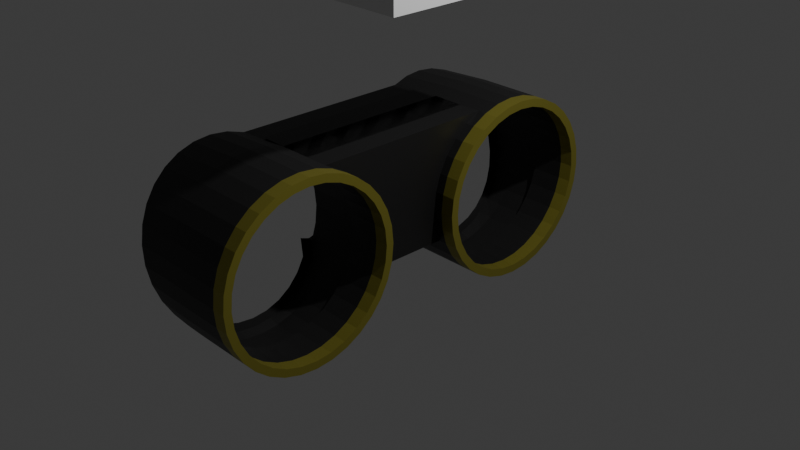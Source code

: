 # Source: NightVision-goggles.blend  (saved by Blender 4.0.36; exported with 4.5.12 LTS)
import bpy
from mathutils import Matrix  # noqa: F401  (used for matrix-valued properties, if any)

bpy.ops.wm.read_factory_settings(use_empty=True)
scene = bpy.context.scene
scene.name = 'Scene'

# ---- collections
col_collection = bpy.data.collections.new('Collection'); scene.collection.children.link(col_collection)

# ---- materials (node trees are filled in below, after node groups)
mat_material = bpy.data.materials.new('Material')
mat_material.alpha_threshold = 0.0
mat_material.use_transparent_shadow = False
mat_material.roughness = 0.5
mat_material.line_color = (0.0, 0.0, 0.0, 1.0)
mat_material_001 = bpy.data.materials.new('Material.001')
mat_material_001.use_transparent_shadow = False
mat_material_002 = bpy.data.materials.new('Material.002')
mat_material_002.use_transparent_shadow = False

# ---- material node trees
mat_material.use_nodes = True; mat_material.node_tree.nodes.clear()
_N = mat_material.node_tree.nodes; _L = mat_material.node_tree.links
n0 = _N.new('ShaderNodeOutputMaterial'); n0.name = 'Material Output'; n0.location = (300, 300)
n1 = _N.new('ShaderNodeBsdfPrincipled'); n1.name = 'Principled BSDF'; n1.location = (10, 300)
n1.inputs[3].default_value = 1.45
_L.new(n1.outputs[0], n0.inputs[0])
n0.is_active_output = True
mat_material_001.use_nodes = True; mat_material_001.node_tree.nodes.clear()
_N = mat_material_001.node_tree.nodes; _L = mat_material_001.node_tree.links
n0 = _N.new('ShaderNodeBsdfPrincipled'); n0.name = 'Principled BSDF'; n0.location = (10, 300)
n0.inputs[0].default_value = (0.01218, 0.01205, 0.01215, 1.0)
n0.inputs[3].default_value = 1.45
n1 = _N.new('ShaderNodeOutputMaterial'); n1.name = 'Material Output'; n1.location = (300, 300)
_L.new(n0.outputs[0], n1.inputs[0])
n1.is_active_output = True
mat_material_002.use_nodes = True; mat_material_002.node_tree.nodes.clear()
_N = mat_material_002.node_tree.nodes; _L = mat_material_002.node_tree.links
n0 = _N.new('ShaderNodeBsdfPrincipled'); n0.name = 'Principled BSDF'; n0.location = (10, 300)
n0.inputs[0].default_value = (0.305, 0.2764, 0.04119, 1.0)
n0.inputs[1].default_value = 0.5505
n0.inputs[3].default_value = 1.45
n1 = _N.new('ShaderNodeOutputMaterial'); n1.name = 'Material Output'; n1.location = (300, 300)
_L.new(n0.outputs[0], n1.inputs[0])
n1.is_active_output = True

# ---- world
world_world = bpy.data.worlds.new('World'); scene.world = world_world
world_world.use_nodes = True; world_world.node_tree.nodes.clear()
_N = world_world.node_tree.nodes; _L = world_world.node_tree.links
n0 = _N.new('ShaderNodeOutputWorld'); n0.name = 'World Output'; n0.location = (300, 300)
n1 = _N.new('ShaderNodeBackground'); n1.name = 'Background'; n1.location = (10, 300)
n1.inputs[0].default_value = (0.05088, 0.05088, 0.05088, 1.0)
_L.new(n1.outputs[0], n0.inputs[0])
n0.is_active_output = True
world_world.color = (0.05088, 0.05088, 0.05088)
world_world.use_sun_shadow = False
world_world.sun_shadow_jitter_overblur = 0.0

# ---- cameras
cam_camera = bpy.data.cameras.new('Camera')
cam_camera.clip_end = 100.0
cam_camera.ortho_scale = 7.314

# ---- lights
light_light = bpy.data.lights.new('Light', 'POINT')
light_light.transmission_factor = 0.0
light_light.use_soft_falloff = False
light_light.energy = 1000.0
light_light.shadow_soft_size = 0.1
light_light.shadow_maximum_resolution = 0.006
light_light.use_absolute_resolution = True

# ---- meshes
me_cube = bpy.data.meshes.new('Cube')
me_cube.from_pydata([(1.0, 1.0, 1.0), (1.0, 1.0, -1.0), (1.0, -1.0, 1.0), (1.0, -1.0, -1.0), (-1.0, 1.0, 1.0), (-1.0, 1.0, -1.0), (-1.0, -1.0, 1.0), (-1.0, -1.0, -1.0)], [], [(0, 4, 6, 2), (3, 2, 6, 7), (7, 6, 4, 5), (5, 1, 3, 7), (1, 0, 2, 3), (5, 4, 0, 1)])
_uv = me_cube.uv_layers.new(name='UVMap')
_uv.uv.foreach_set('vector', [0.625, 0.5, 0.875, 0.5, 0.875, 0.75, 0.625, 0.75, 0.375, 0.75, 0.625, 0.75, 0.625, 1.0, 0.375, 1.0, 0.375, 0.0, 0.625, 0.0, 0.625, 0.25, 0.375, 0.25, 0.125, 0.5, 0.375, 0.5, 0.375, 0.75, 0.125, 0.75, 0.375, 0.5, 0.625, 0.5, 0.625, 0.75, 0.375, 0.75, 0.375, 0.25, 0.625, 0.25, 0.625, 0.5, 0.375, 0.5])
me_cube.materials.append(mat_material)
me_cube.use_mirror_vertex_groups = False
me_cube.update()
me_circle = bpy.data.meshes.new('Circle')
me_circle.from_pydata([(0.0, 1.0, 0.0), (-0.1951, 0.9808, 0.0), (-0.3827, 0.9239, 0.0), (-0.5556, 0.8315, 0.0), (-0.7071, 0.7071, 0.0), (-0.8315, 0.5556, 0.0), (-0.9239, 0.3827, 0.0), (-0.9808, 0.1951, 0.0), (-1.0, 0.0, 0.0), (-0.9808, -0.1951, 0.0), (-0.9239, -0.3827, 0.0), (-0.8315, -0.5556, 0.0), (0.8315, -0.5556, -0.1557), (0.7071, -0.7071, -0.1557), (0.5556, -0.8315, -0.1557), (0.3827, -0.9239, -0.1557), (-0.9239, -0.3827, -0.1557), (0.1951, -0.9808, 0.0), (0.3827, -0.9239, 0.0), (0.5556, -0.8315, 0.0), (0.7071, -0.7071, 0.0), (0.8315, -0.5556, 0.0), (0.9239, -0.3827, 0.0), (0.9808, -0.1951, 0.0), (1.0, 0.0, 0.0), (0.9808, 0.1951, 0.0), (0.9239, 0.3827, 0.0), (0.8315, 0.5556, 0.0), (0.7071, 0.7071, 0.0), (0.5556, 0.8315, 0.0), (0.3827, 0.9239, 0.0), (0.1951, 0.9808, 0.0), (-0.9239, -1.406, -4.038e-08), (0.3827, -1.406, 1.673e-08), (-0.8315, -1.406, -3.634e-08), (-0.5556, 0.8315, -0.1557), (-0.3827, 0.9239, -0.1557), (-0.1951, 0.9808, -0.1557), (6.805e-09, 1.0, -0.1557), (-0.7071, 0.7071, -0.1557), (0.1951, -1.406, 8.528e-09), (0.1951, -1.406, 0.1), (-0.9239, -1.406, -4.038e-08), (-0.8315, -1.406, -3.634e-08), (0.0, 0.9124, 0.0), (-0.178, 0.8949, -7.781e-09), (-0.3492, 0.843, -1.526e-08), (-0.5069, 0.7586, -2.216e-08), (-0.6452, 0.6452, -2.82e-08), (-0.7586, 0.5069, -3.316e-08), (-0.843, 0.3492, -3.685e-08), (-0.8949, 0.178, -3.912e-08), (-0.9124, 0.0, -3.988e-08), (-0.8949, -0.178, -3.912e-08), (-0.843, -0.3492, -3.685e-08), (-0.7586, -0.5069, -3.316e-08), (-0.6452, -0.6452, -2.82e-08), (-0.5069, -0.7586, -2.216e-08), (-0.3492, -0.843, -1.526e-08), (-0.178, -0.8949, -7.781e-09), (0.0, -0.9124, 0.0), (0.178, -0.8949, 7.781e-09), (0.3492, -0.843, 1.526e-08), (0.5069, -0.7586, 2.216e-08), (0.6452, -0.6452, 2.82e-08), (0.7586, -0.5069, 3.316e-08), (0.843, -0.3492, 3.685e-08), (0.8949, -0.178, 3.912e-08), (0.9124, 0.0, 3.988e-08), (0.8949, 0.178, 3.912e-08), (0.843, 0.3492, 3.685e-08), (0.7586, 0.5069, 3.316e-08), (0.6452, 0.6452, 2.82e-08), (0.5069, 0.7586, 2.216e-08), (0.3492, 0.843, 1.526e-08), (0.178, 0.8949, 7.781e-09), (-0.1951, 0.9808, 0.1), (6.85e-08, 1.0, 0.1), (-0.3827, 0.9239, 0.1), (-0.5556, 0.8315, 0.1), (-0.7071, 0.7071, 0.1), (-0.8315, 0.5556, 0.1), (-0.9239, 0.3827, 0.1), (-0.9808, 0.1951, 0.1), (-1.0, -1.95e-08, 0.1), (-0.9808, -0.1951, 0.1), (-0.9239, -0.3827, 0.1), (-0.8315, -0.5556, 0.1), (-0.7071, -0.7071, 0.1), (-0.5556, -0.8315, 0.1), (-0.3827, -0.9239, 0.1), (-0.1951, -0.9808, 0.1), (6.85e-08, -1.0, 0.1), (0.1951, -0.9808, 0.1), (0.3827, -0.9239, 0.1), (0.5556, -0.8315, 0.1), (0.7071, -0.7071, 0.1), (0.8315, -0.5556, 0.1), (0.9239, -0.3827, 0.1), (0.9808, -0.1951, 0.1), (1.0, -1.95e-08, 0.1), (0.9808, 0.1951, 0.1), (0.9239, 0.3827, 0.1), (0.8315, 0.5556, 0.1), (0.7071, 0.7071, 0.1), (0.5556, 0.8315, 0.1), (0.3827, 0.9239, 0.1), (0.1951, 0.9808, 0.1), (-0.7071, -1.406, 0.1), (-0.8315, -1.406, 0.1), (-0.5556, -1.406, 0.1), (-0.3827, -1.406, 0.1), (-0.1951, -1.406, 0.1), (0.0, -1.406, 0.1), (0.1951, -1.406, 0.1), (0.1951, -1.406, 8.528e-09), (0.1951, -1.406, 8.528e-09), (-0.8315, -1.406, 0.1), (-0.9239, -1.406, 0.1), (-0.178, 0.8949, 0.1), (6.85e-08, 0.9124, 0.1), (-0.3492, 0.843, 0.1), (-0.5069, 0.7586, 0.1), (-0.6452, 0.6452, 0.1), (-0.7586, 0.5069, 0.1), (-0.843, 0.3492, 0.1), (-0.8949, 0.178, 0.1), (-0.9124, -1.95e-08, 0.1), (-0.8949, -0.178, 0.1), (-0.843, -0.3492, 0.1), (-0.7586, -0.5069, 0.1), (-0.6452, -0.6452, 0.1), (-0.5069, -0.7586, 0.1), (-0.3492, -0.843, 0.1), (-0.178, -0.8949, 0.1), (6.85e-08, -0.9124, 0.1), (0.178, -0.8949, 0.1), (0.3492, -0.843, 0.1), (0.5069, -0.7586, 0.1), (0.6452, -0.6452, 0.1), (0.7586, -0.5069, 0.1), (0.843, -0.3492, 0.1), (0.8949, -0.178, 0.1), (0.9124, -1.95e-08, 0.1), (0.8949, 0.178, 0.1), (0.843, 0.3492, 0.1), (0.7586, 0.5069, 0.1), (0.6452, 0.6452, 0.1), (0.5069, 0.7586, 0.1), (0.3492, 0.843, 0.1), (0.178, 0.8949, 0.1), (-0.1951, 0.9808, 0.2), (1e-07, 1.0, 0.2), (-0.3827, 0.9239, 0.2), (-0.5556, 0.8315, 0.2), (-0.7071, 0.7071, 0.2), (-0.8315, 0.5556, 0.2), (-0.9239, 0.3827, 0.2), (-0.9808, 0.1951, 0.2), (-1.0, -3.022e-08, 0.2), (-0.9808, -0.1951, 0.2), (-0.9239, -0.3827, 0.2), (-0.8315, -0.5556, 0.2), (-0.7071, -0.7071, 0.2), (-0.5556, -0.8315, 0.2), (-0.3827, -0.9239, 0.2), (-0.1951, -0.9808, 0.2), (1e-07, -1.0, 0.2), (0.1951, -0.9808, 0.2), (0.3827, -0.9239, 0.2), (0.5556, -0.8315, 0.2), (0.7071, -0.7071, 0.2), (0.8315, -0.5556, 0.2), (0.9239, -0.3827, 0.2), (0.9808, -0.1951, 0.2), (1.0, -3.022e-08, 0.2), (0.9808, 0.1951, 0.2), (0.9239, 0.3827, 0.2), (0.8315, 0.5556, 0.2), (0.7071, 0.7071, 0.2), (0.5556, 0.8315, 0.2), (0.3827, 0.9239, 0.2), (0.1951, 0.9808, 0.2), (-0.178, 0.8949, 0.2), (1e-07, 0.9124, 0.2), (-0.3492, 0.843, 0.2), (-0.5069, 0.7586, 0.2), (-0.6452, 0.6452, 0.2), (-0.7586, 0.5069, 0.2), (-0.843, 0.3492, 0.2), (-0.8949, 0.178, 0.2), (-0.9124, -3.022e-08, 0.2), (-0.8949, -0.178, 0.2), (-0.843, -0.3492, 0.2), (-0.7586, -0.5069, 0.2), (-0.6452, -0.6452, 0.2), (-0.5069, -0.7586, 0.2), (-0.3492, -0.843, 0.2), (-0.178, -0.8949, 0.2), (1e-07, -0.9124, 0.2), (0.178, -0.8949, 0.2), (0.3492, -0.843, 0.2), (0.5069, -0.7586, 0.2), (0.6452, -0.6452, 0.2), (0.7586, -0.5069, 0.2), (0.843, -0.3492, 0.2), (0.8949, -0.178, 0.2), (0.9124, -3.022e-08, 0.2), (0.8949, 0.178, 0.2), (0.843, 0.3492, 0.2), (0.7586, 0.5069, 0.2), (0.6452, 0.6452, 0.2), (0.5069, 0.7586, 0.2), (0.3492, 0.843, 0.2), (0.178, 0.8949, 0.2), (-0.1951, 0.9808, 0.35), (1.532e-07, 1.0, 0.35), (-0.3827, 0.9239, 0.35), (-0.5556, 0.8315, 0.35), (-0.7071, 0.7071, 0.35), (-0.8315, 0.5556, 0.35), (-0.9239, 0.3827, 0.35), (-0.9808, 0.1951, 0.35), (-1.0, -4.573e-08, 0.35), (-0.9808, -0.1951, 0.35), (-0.9239, -0.3827, 0.35), (-0.8315, -0.5556, 0.35), (-0.7071, -0.7071, 0.35), (-0.5556, -0.8315, 0.35), (-0.3827, -0.9239, 0.35), (-0.1951, -0.9808, 0.35), (1.532e-07, -1.0, 0.35), (0.1951, -0.9808, 0.35), (0.3827, -0.9239, 0.35), (0.5556, -0.8315, 0.35), (0.7071, -0.7071, 0.35), (0.8315, -0.5556, 0.35), (0.9239, -0.3827, 0.35), (0.9808, -0.1951, 0.35), (1.0, -4.573e-08, 0.35), (0.9808, 0.1951, 0.35), (0.9239, 0.3827, 0.35), (0.8315, 0.5556, 0.35), (0.7071, 0.7071, 0.35), (0.5556, 0.8315, 0.35), (0.3827, 0.9239, 0.35), (0.1951, 0.9808, 0.35), (-0.178, 0.8949, 0.35), (1.532e-07, 0.9124, 0.35), (-0.3492, 0.843, 0.35), (-0.5069, 0.7586, 0.35), (-0.6452, 0.6452, 0.35), (-0.7586, 0.5069, 0.35), (-0.843, 0.3492, 0.35), (-0.8949, 0.178, 0.35), (-0.9124, -4.573e-08, 0.35), (-0.8949, -0.178, 0.35), (-0.843, -0.3492, 0.35), (-0.7586, -0.5069, 0.35), (-0.6452, -0.6452, 0.35), (-0.5069, -0.7586, 0.35), (-0.3492, -0.843, 0.35), (-0.178, -0.8949, 0.35), (1.532e-07, -0.9124, 0.35), (0.178, -0.8949, 0.35), (0.3492, -0.843, 0.35), (0.5069, -0.7586, 0.35), (0.6452, -0.6452, 0.35), (0.7586, -0.5069, 0.35), (0.843, -0.3492, 0.35), (0.8949, -0.178, 0.35), (0.9124, -4.573e-08, 0.35), (0.8949, 0.178, 0.35), (0.843, 0.3492, 0.35), (0.7586, 0.5069, 0.35), (0.6452, 0.6452, 0.35), (0.5069, 0.7586, 0.35), (0.3492, 0.843, 0.35), (0.178, 0.8949, 0.35), (0.1951, -1.406, 0.1), (0.1951, -1.406, 0.1), (0.1951, -1.194, 4.264e-09), (0.3827, -1.165, 8.364e-09), (0.1951, -1.194, 0.1), (0.3827, -1.165, 0.1), (-0.9808, -0.1951, -0.1557), (0.1951, -1.194, 4.264e-09), (-1.0, 0.0, -0.1557), (-0.9808, 0.1951, -0.1557), (-0.9239, 0.3827, -0.1557), (-0.8315, 0.5556, -0.1557), (-0.8315, -0.9809, -1.817e-08), (3.425e-08, -1.203, 0.1), (0.1951, -1.194, 0.1), (-0.3827, -1.165, 0.1), (-0.1951, -1.194, 0.1), (-0.7071, -1.057, 0.1), (-0.5556, -1.119, 0.1), (-0.8315, -0.9809, 0.1), (-0.9239, -0.8945, -2.019e-08), (-0.8315, -0.9809, -1.817e-08), (-0.9239, -0.8945, 0.1), (-0.8315, -0.9809, 0.1), (0.3827, -1.406, 1.673e-08), (0.3827, -1.406, 1.673e-08), (0.1951, -1.406, 8.528e-09), (0.3827, -1.406, 1.673e-08), (0.1951, -1.406, 8.528e-09), (0.1951, -1.406, 8.528e-09), (0.3827, -1.406, 1.673e-08), (0.1951, -1.406, 0.1), (0.3827, -1.406, 0.1), (0.1951, -1.406, 0.1), (0.3827, -1.406, 1.673e-08), (0.3827, -1.406, 1.673e-08), (0.1951, -1.194, 4.264e-09), (0.3827, -1.165, 8.364e-09), (0.1951, -1.194, 0.1), (0.3827, -1.165, 0.1), (0.1951, -1.194, 4.264e-09), (0.1951, -1.194, 0.1), (0.3827, -1.406, 0.1), (0.3827, -1.406, 1.673e-08), (0.3827, -1.406, 1.673e-08), (0.3827, -1.406, 1.673e-08), (0.3827, -1.406, 0.1), (0.3827, -1.165, 8.364e-09), (0.3827, -1.165, 0.1), (0.3827, -1.406, 0.1), (0.3827, -1.165, 8.364e-09), (0.3827, -1.165, 0.1), (0.3827, -1.406, 1.673e-08), (0.3827, -1.406, 0.1), (-0.1951, 0.9808, -0.1557), (6.805e-09, 1.0, -0.1557), (-0.3827, 0.9239, -0.1557), (-0.5556, 0.8315, -0.1557), (-0.7071, 0.7071, -0.1557), (-0.8315, 0.5556, -0.1557), (-0.9239, 0.3827, -0.1557), (-0.9808, 0.1951, -0.1557), (-1.0, 0.0, -0.1557), (-0.9808, -0.1951, -0.1557), (-0.9239, -0.3827, -0.1557), (-0.8315, -0.5556, -0.1557), (-0.7071, -0.7071, -0.1557), (-0.5556, -0.8315, -0.1557), (-0.3827, -0.9239, -0.1557), (-0.1951, -0.9808, -0.1557), (6.805e-09, -1.0, -0.1557), (0.1951, -0.9808, -0.1557), (0.3827, -0.9239, -0.1557), (0.5556, -0.8315, -0.1557), (0.7071, -0.7071, -0.1557), (0.8315, -0.5556, -0.1557), (0.9239, -0.3827, -0.1557), (0.9808, -0.1951, -0.1557), (1.0, 0.0, -0.1557), (0.9808, 0.1951, -0.1557), (0.9239, 0.3827, -0.1557), (0.8315, 0.5556, -0.1557), (0.7071, 0.7071, -0.1557), (0.5556, 0.8315, -0.1557), (0.3827, 0.9239, -0.1557), (0.1951, 0.9808, -0.1557), (-0.9239, -0.3827, -0.5202), (-0.8315, -1.406, -0.1557), (0.5556, -0.8315, -0.5202), (0.7071, -0.7071, -0.5202), (-0.9239, -0.8945, -0.5202), (-0.9239, -1.406, -0.5202), (0.1951, -1.406, -0.1557), (0.9808, -0.1951, -0.5202), (0.1951, -1.194, -0.1557), (-0.1951, 0.9808, -0.5202), (2.274e-08, 1.0, -0.5202), (0.9239, -0.3827, -0.5202), (0.8315, -0.5556, -0.5202), (-0.8315, -0.9809, -0.1557), (0.3827, -1.165, -0.1557), (-0.8315, -1.406, -0.1557), (-0.9239, -1.406, -0.1557), (-0.9239, -0.8945, -0.1557), (-0.8315, -0.9809, -0.1557), (-0.178, 0.8949, -0.1557), (6.805e-09, 0.9124, -0.1557), (-0.3492, 0.843, -0.1557), (-0.5069, 0.7586, -0.1557), (-0.6452, 0.6452, -0.1557), (-0.7586, 0.5069, -0.1557), (-0.843, 0.3492, -0.1557), (-0.8949, 0.178, -0.1557), (-0.9124, 0.0, -0.1557), (-0.8949, -0.178, -0.1557), (-0.843, -0.3492, -0.1557), (-0.7586, -0.5069, -0.1557), (-0.6452, -0.6452, -0.1557), (-0.5069, -0.7586, -0.1557), (-0.3492, -0.843, -0.1557), (-0.178, -0.8949, -0.1557), (6.805e-09, -0.9124, -0.1557), (0.178, -0.8949, -0.1557), (0.3492, -0.843, -0.1557), (0.5069, -0.7586, -0.1557), (0.6452, -0.6452, -0.1557), (0.7586, -0.5069, -0.1557), (0.843, -0.3492, -0.1557), (0.8949, -0.178, -0.1557), (0.9124, 0.0, -0.1557), (0.8949, 0.178, -0.1557), (0.843, 0.3492, -0.1557), (0.7586, 0.5069, -0.1557), (0.6452, 0.6452, -0.1557), (0.5069, 0.7586, -0.1557), (0.3492, 0.843, -0.1557), (0.178, 0.8949, -0.1557), (0.1951, -1.194, -0.1557), (0.3827, -1.406, -0.1557), (0.1951, -1.406, -0.1557), (0.1951, -1.194, -0.1557), (0.3827, -1.165, -0.1557), (0.9239, -0.3827, -0.1557), (0.9808, -0.1951, -0.1557), (1.0, 0.0, -0.1557), (0.9808, 0.1951, -0.1557), (0.9239, 0.3827, -0.1557), (0.8315, 0.5556, -0.1557), (0.7071, 0.7071, -0.1557), (0.5556, 0.8315, -0.1557), (0.3827, 0.9239, -0.1557), (0.1951, 0.9808, -0.1557), (-0.9239, -1.406, -0.1557), (-0.9239, -0.8945, -0.1557), (0.3827, -1.406, -0.1557), (0.3827, -1.165, -0.1557), (0.8315, -0.5556, -0.1557), (0.7071, -0.7071, -0.1557), (0.5556, -0.8315, -0.1557), (0.3827, -0.9239, -0.1557), (-0.9239, -0.3827, -0.1557), (-0.5556, 0.8315, -0.1557), (-0.3827, 0.9239, -0.1557), (-0.1951, 0.9808, -0.1557), (6.805e-09, 1.0, -0.1557), (-0.7071, 0.7071, -0.1557), (-0.9808, -0.1951, -0.1557), (-1.0, 0.0, -0.1557), (-0.9808, 0.1951, -0.1557), (-0.9239, 0.3827, -0.1557), (-0.8315, 0.5556, -0.1557), (0.3827, -0.9239, -0.1557), (0.5556, -0.8315, -0.1557), (0.7071, -0.7071, -0.1557), (0.8315, -0.5556, -0.1557), (0.9239, -0.3827, -0.1557), (0.9808, -0.1951, -0.1557), (1.0, 0.0, -0.1557), (0.9808, 0.1951, -0.1557), (0.9239, 0.3827, -0.1557), (0.8315, 0.5556, -0.1557), (0.7071, 0.7071, -0.1557), (0.5556, 0.8315, -0.1557), (0.3827, 0.9239, -0.1557), (0.1951, 0.9808, -0.1557), (-0.9239, -1.406, -0.1557), (-0.9239, -0.8945, -0.1557), (0.3827, -1.406, -0.1557), (0.3827, -1.165, -0.1557), (0.8315, -0.5556, -0.1557), (0.7071, -0.7071, -0.1557), (0.5556, -0.8315, -0.1557), (0.3827, -0.9239, -0.1557), (-0.9239, -0.3827, -0.1557), (-0.5556, 0.8315, -0.1557), (-0.3827, 0.9239, -0.1557), (-0.1951, 0.9808, -0.1557), (6.805e-09, 1.0, -0.1557), (-0.7071, 0.7071, -0.1557), (-0.9808, -0.1951, -0.1557), (-1.0, 0.0, -0.1557), (-0.9808, 0.1951, -0.1557), (-0.9239, 0.3827, -0.1557), (-0.8315, 0.5556, -0.1557), (0.3827, -0.9239, -0.1557), (0.5556, -0.8315, -0.1557), (0.7071, -0.7071, -0.1557), (0.8315, -0.5556, -0.1557), (0.9239, -0.3827, -0.1557), (0.9808, -0.1951, -0.1557), (1.0, 0.0, -0.1557), (0.9808, 0.1951, -0.1557), (0.9239, 0.3827, -0.1557), (0.8315, 0.5556, -0.1557), (0.7071, 0.7071, -0.1557), (0.5556, 0.8315, -0.1557), (0.3827, 0.9239, -0.1557), (0.1951, 0.9808, -0.1557), (-0.9239, -1.406, -0.1557), (-0.9239, -0.8945, -0.1557), (0.3827, -1.406, -0.1557), (0.3827, -1.165, -0.1557), (0.8315, -0.5556, -0.1557), (0.7071, -0.7071, -0.1557), (0.5556, -0.8315, -0.1557), (0.3827, -0.9239, -0.1557), (-0.9239, -0.3827, -0.1557), (-0.5556, 0.8315, -0.1557), (-0.3827, 0.9239, -0.1557), (-0.1951, 0.9808, -0.1557), (6.805e-09, 1.0, -0.1557), (-0.7071, 0.7071, -0.1557), (-0.9808, -0.1951, -0.1557), (-1.0, 0.0, -0.1557), (-0.9808, 0.1951, -0.1557), (-0.9239, 0.3827, -0.1557), (-0.8315, 0.5556, -0.1557), (0.3827, -0.9239, -0.1557), (0.5556, -0.8315, -0.1557), (0.7071, -0.7071, -0.1557), (0.8315, -0.5556, -0.1557), (0.9239, -0.3827, -0.1557), (0.9808, -0.1951, -0.1557), (1.0, 0.0, -0.1557), (0.9808, 0.1951, -0.1557), (0.9239, 0.3827, -0.1557), (0.8315, 0.5556, -0.1557), (0.7071, 0.7071, -0.1557), (0.5556, 0.8315, -0.1557), (0.3827, 0.9239, -0.1557), (0.1951, 0.9808, -0.1557), (-0.9239, -1.406, -0.1557), (-0.9239, -0.8945, -0.1557), (0.3827, -1.406, -0.1557), (0.3827, -1.165, -0.1557), (0.3827, -0.9239, -0.1557), (0.3827, -1.165, -0.1557), (0.8315, -0.5556, -0.1557), (0.7071, -0.7071, -0.1557), (0.5556, -0.8315, -0.1557), (0.3827, -0.9239, -0.1557), (-0.9239, -0.3827, -0.1557), (-0.5556, 0.8315, -0.1557), (-0.3827, 0.9239, -0.1557), (-0.1951, 0.9808, -0.1557), (6.805e-09, 1.0, -0.1557), (-0.7071, 0.7071, -0.1557), (-0.9808, -0.1951, -0.1557), (-1.0, 0.0, -0.1557), (-0.9808, 0.1951, -0.1557), (-0.9239, 0.3827, -0.1557), (-0.8315, 0.5556, -0.1557), (0.9239, -0.3827, -0.1557), (0.9808, -0.1951, -0.1557), (1.0, 0.0, -0.1557), (0.9808, 0.1951, -0.1557), (0.9239, 0.3827, -0.1557), (0.8315, 0.5556, -0.1557), (0.7071, 0.7071, -0.1557), (0.5556, 0.8315, -0.1557), (0.3827, 0.9239, -0.1557), (0.1951, 0.9808, -0.1557), (-0.9239, -1.406, -0.1557), (-0.9239, -0.8945, -0.1557), (0.3827, -1.406, -0.1557), (0.3827, -1.165, -0.1557), (0.3827, -0.9239, -0.8847), (0.3827, -1.165, -0.8847), (0.803, -0.5556, -0.6778), (0.6833, -0.7071, -0.7114), (0.5373, -0.8315, -0.7523), (0.3827, -0.9239, -0.8847), (-0.8871, -0.3827, -1.152), (-0.5325, 0.8315, -1.052), (-0.3661, 0.9239, -1.006), (-0.1854, 0.9808, -0.955), (0.002415, 1.0, -0.9023), (-0.6784, 0.7071, -1.093), (-0.9419, -0.1951, -1.167), (-0.9604, 0.0, -1.172), (-0.9419, 0.1951, -1.167), (-0.8871, 0.3827, -1.152), (-0.7982, 0.5556, -1.127), (0.892, -0.3827, -0.6528), (0.9468, -0.1951, -0.6375), (0.9653, 0.0, -0.6323), (0.9468, 0.1951, -0.6375), (0.892, 0.3827, -0.6528), (0.803, 0.5556, -0.6778), (0.6833, 0.7071, -0.7114), (0.5373, 0.8315, -0.7523), (0.3709, 0.9239, -0.799), (0.1903, 0.9808, -0.8496), (-0.8871, -1.406, -1.152), (-0.8871, -0.8945, -1.152), (0.3827, -1.406, -0.8847), (0.3827, -1.165, -0.8847), (-0.8315, -0.5556, -0.5232), (-0.9239, -0.3827, -0.5232), (-0.7071, -0.7071, -0.5232), (-0.5556, -0.8315, -0.5232), (-0.3827, -0.9239, -0.5232), (-0.1951, -0.9808, -0.5232), (1.753e-08, -1.0, -0.5232), (0.1951, -0.9808, -0.5232), (0.3827, -0.9239, -0.5232), (-0.8315, -1.406, -0.5232), (0.1951, -1.406, -0.5232), (0.1951, -1.194, -0.5232), (-0.8315, -0.9809, -0.5232), (0.3827, -1.165, -0.5232), (-0.8315, -1.406, -0.5232), (-0.9239, -1.406, -0.5232), (-0.9239, -0.8945, -0.5232), (-0.8315, -0.9809, -0.5232), (0.1951, -1.194, -0.5232), (0.3827, -1.406, -0.5232), (0.1951, -1.406, -0.5232), (0.1951, -1.194, -0.5232), (0.3827, -1.165, -0.5232), (-0.3827, 0.9239, -0.5202), (1.0, 0.0, -0.5202), (-0.5556, 0.8315, -0.5202), (0.9808, 0.1951, -0.5202), (-0.7071, 0.7071, -0.5202), (0.9239, 0.3827, -0.5202), (-0.8315, 0.5556, -0.5202), (0.8315, 0.5556, -0.5202), (-0.9239, 0.3827, -0.5202), (0.7071, 0.7071, -0.5202), (-0.9808, 0.1951, -0.5202), (0.5556, 0.8315, -0.5202), (-1.0, 0.0, -0.5202), (0.3827, 0.9239, -0.5202), (-0.9808, -0.1951, -0.5202), (0.1951, 0.9808, -0.5202), (0.3827, -0.9239, -0.5202), (0.3827, -0.9239, -0.8847), (0.3827, -1.165, -0.8847), (0.5373, -0.8315, -0.7523), (0.3709, -0.9239, -0.799), (0.3827, -1.406, -0.8847), (0.3827, -1.165, -0.8847), (0.3709, -1.406, -0.799), (0.3709, -1.165, -0.799), (0.7319, -0.5011, -0.6986), (0.6237, -0.638, -0.7289), (0.4919, -0.7504, -0.7659), (-0.7952, -0.3449, -1.127), (-0.4748, 0.7522, -1.037), (-0.3244, 0.8357, -0.9948), (-0.1612, 0.8871, -0.949), (0.008564, 0.9044, -0.9014), (-0.6066, 0.6398, -1.074), (-0.8447, -0.1754, -1.141), (-0.8614, 0.0008874, -1.145), (-0.8447, 0.1772, -1.141), (-0.7952, 0.3467, -1.127), (-0.7148, 0.5029, -1.104), (0.8123, -0.3449, -0.676), (0.8618, -0.1754, -0.6621), (0.8786, 0.0008874, -0.6574), (0.8618, 0.1772, -0.6621), (0.8123, 0.3467, -0.676), (0.7319, 0.5029, -0.6986), (0.6237, 0.6398, -0.7289), (0.4919, 0.7522, -0.7659), (0.3415, 0.8357, -0.8081), (0.1783, 0.8871, -0.8538), (-0.7952, -1.406, -1.127), (-0.7952, -0.8073, -1.127), (0.3522, -0.8339, -0.8856), (0.4919, -0.7504, -0.7659), (0.3827, -1.165, -0.1557), (0.3522, -1.052, -0.8856), (0.3847, -0.93, -0.8847), (0.5405, -0.837, -0.7513), (0.7365, -0.5043, -0.6972), (0.6275, -0.6422, -0.7278), (0.4947, -0.7553, -0.765), (-0.8015, -0.3469, -1.129), (-0.4788, 0.7579, -1.038), (-0.3273, 0.842, -0.9956), (-0.1629, 0.8938, -0.9495), (0.007982, 0.9112, -0.9015), (-0.6116, 0.6447, -1.075), (-0.8513, -0.1762, -1.143), (-0.8682, 0.001281, -1.147), (-0.8513, 0.1788, -1.143), (-0.8015, 0.3495, -1.129), (-0.7205, 0.5068, -1.106), (0.8174, -0.3469, -0.6745), (0.8673, -0.1762, -0.6605), (0.8841, 0.001281, -0.6558), (0.8673, 0.1788, -0.6605), (0.8174, 0.3495, -0.6745), (0.7365, 0.5068, -0.6972), (0.6275, 0.6447, -0.7278), (0.4947, 0.7579, -0.765), (0.3433, 0.842, -0.8075), (0.1789, 0.8938, -0.8536), (-0.8015, -1.406, -1.129), (-0.8015, -0.8127, -1.129), (0.354, -0.8394, -0.8856), (0.4947, -0.7553, -0.765), (0.354, -1.406, -0.8856), (0.354, -1.059, -0.8856), (0.3827, -0.9239, -0.8847), (0.5373, -0.8315, -0.7523), (0.3827, -1.165, -0.8847), (0.3522, -0.8339, -0.8856), (0.4919, -0.7504, -0.7659), (0.3522, -1.052, -0.8856), (0.3847, -0.93, -0.8847), (0.5405, -0.837, -0.7513), (0.354, -0.8394, -0.8856), (0.4947, -0.7553, -0.765), (0.354, -1.059, -0.8856), (0.3827, -1.165, -0.1557), (0.3827, -0.9239, -0.1557), (0.3827, -1.406, -0.1557), (0.3827, -1.165, -0.1557), (0.3827, -1.165, -0.8847), (0.3827, -0.9239, -0.8847), (0.3827, -1.406, -0.8847), (0.3827, -1.165, -0.8847), (0.3827, -1.165, -0.8847), (0.3709, -1.406, -0.799), (0.3709, -1.165, -0.799), (0.3522, -1.052, -0.8856), (0.354, -1.406, -0.8856), (0.354, -1.059, -0.8856), (0.5373, -0.8315, -0.7523), (0.5405, -0.837, -0.7513), (0.4947, -0.7553, -0.765), (0.4919, -0.7504, -0.7659), (0.3522, -1.052, -0.8856), (0.354, -1.059, -0.8856), (0.3522, -0.8339, -0.8856), (0.354, -0.8394, -0.8856), (0.3847, -0.93, -0.8847), (0.3827, -0.9239, -0.8847), (0.3827, -1.165, -0.8847), (0.3827, -0.9239, -0.1557), (0.3827, -1.406, -0.1557), (0.3827, -1.165, -0.1557), (0.3827, -1.165, -0.8847), (0.3827, -0.9239, -0.8847), (0.3827, -1.406, -0.8847), (0.3827, -1.165, -0.8847), (0.3827, -1.406, -0.8847), (0.3827, -1.165, -0.8847), (0.3709, -1.406, -0.799), (0.3709, -1.165, -0.799), (0.3522, -1.406, -0.8856), (0.3522, -1.052, -0.8856), (0.354, -1.406, -0.8856), (0.354, -1.059, -0.8856), (0.5373, -0.8315, -0.7523), (0.5405, -0.837, -0.7513), (0.4947, -0.7553, -0.765), (0.4919, -0.7504, -0.7659), (0.3522, -1.052, -0.8856), (0.354, -1.059, -0.8856), (0.3522, -0.8339, -0.9009), (0.354, -0.8394, -0.8856), (0.3847, -0.93, -0.8847), (0.3827, -0.9239, -0.8847), (0.3827, -1.165, -0.8847), (-0.1951, 0.9808, 0.0), (0.0, 1.0, 0.0), (0.1951, 0.9808, 0.0), (0.1951, 0.9808, -0.1557), (6.805e-09, 1.0, -0.1557), (-0.1951, 0.9808, -0.1557), (-0.1951, 0.9808, -0.1557), (6.805e-09, 1.0, -0.1557), (0.1951, 0.9808, -0.1557), (2.274e-08, 1.0, -0.5202), (-0.1951, 0.9808, -0.5202), (0.1951, 0.9808, -0.5202), (-0.1951, 0.9808, -0.1557), (6.805e-09, 1.0, -0.1557), (2.274e-08, 1.0, -0.5202), (-0.1951, 0.9808, -0.5202), (-0.1951, 0.9808, -0.1557), (6.805e-09, 1.0, -0.1557), (2.274e-08, 1.0, -0.5202), (-0.1951, 0.9808, -0.5202), (-0.8315, -0.5556, -0.8247), (-0.9239, -0.3827, -0.8247), (-0.7071, -0.7071, -0.8247), (-0.5556, -0.8315, -0.8247), (-0.3827, -0.9239, -0.8247), (-0.1951, -0.9808, -0.8247), (3.751e-08, -1.0, -0.8247), (0.1951, -0.9808, -0.8247), (0.3827, -0.9239, -0.8247), (-0.7071, -1.406, -0.8247), (-0.8315, -1.406, -0.8247), (-0.5556, -1.406, -0.8247), (-0.3827, -1.406, -0.8247), (-0.1951, -1.406, -0.8247), (0.0, -1.406, -0.8247), (0.1951, -1.406, -0.8247), (3.751e-08, -1.203, -0.8247), (0.1951, -1.194, -0.8247), (-0.3827, -1.165, -0.8247), (-0.1951, -1.194, -0.8247), (-0.7071, -1.057, -0.8247), (-0.5556, -1.119, -0.8247), (-0.8315, -0.9809, -0.8247), (0.3827, -1.165, -0.8247), (-0.8315, -1.406, -0.8247), (-0.9239, -1.406, -0.8247), (-0.9239, -0.8945, -0.8247), (-0.8315, -0.9809, -0.8247), (0.1951, -1.194, -0.8247), (0.3827, -1.406, -0.8247), (0.1951, -1.406, -0.8247), (0.1951, -1.194, -0.8247), (0.3827, -1.165, -0.8247)], [(10, 32), (18, 33)], [(49, 48, 388, 389), (75, 74, 414, 415), (3, 4, 337, 336), (29, 30, 363, 362), (48, 47, 387, 388), (74, 73, 413, 414), (312, 308, 305, 279), (2, 3, 336, 335), (28, 29, 362, 361), (47, 46, 386, 387), (73, 72, 412, 413), (1, 2, 335, 333), (27, 28, 361, 360), (281, 17, 350, 416), (46, 45, 384, 386), (72, 71, 411, 412), (374, 375, 777, 778), (26, 27, 360, 359), (45, 44, 385, 384), (71, 70, 410, 411), (25, 26, 359, 358), (11, 300, 383, 344), (70, 69, 409, 410), (24, 25, 358, 357), (42, 299, 382, 381), (69, 68, 408, 409), (315, 316, 420, 419), (23, 24, 357, 356), (68, 67, 407, 408), (22, 23, 356, 355), (18, 282, 379, 351), (67, 66, 406, 407), (21, 22, 355, 354), (66, 65, 405, 406), (20, 21, 354, 353), (34, 291, 378, 366), (65, 64, 404, 405), (19, 20, 353, 352), (64, 63, 403, 404), (316, 309, 417, 420), (293, 292, 113, 114), (295, 294, 111, 112), (297, 296, 108, 110), (292, 295, 112, 113), (294, 297, 110, 111), (296, 298, 109, 108), (310, 114, 41, 280), (302, 301, 118, 117), (88, 89, 164, 163), (133, 132, 196, 197), (87, 88, 163, 162), (132, 131, 195, 196), (86, 87, 162, 161), (131, 130, 194, 195), (86, 85, 160, 161), (130, 129, 193, 194), (85, 84, 159, 160), (128, 129, 193, 192), (84, 83, 158, 159), (127, 128, 192, 191), (83, 82, 157, 158), (126, 127, 191, 190), (82, 81, 156, 157), (77, 107, 182, 152), (125, 126, 190, 189), (81, 80, 155, 156), (107, 106, 181, 182), (124, 125, 189, 188), (150, 120, 184, 214), (80, 79, 154, 155), (106, 105, 180, 181), (123, 124, 188, 187), (149, 150, 214, 213), (79, 78, 153, 154), (105, 104, 179, 180), (122, 123, 187, 186), (148, 149, 213, 212), (78, 76, 151, 153), (104, 103, 178, 179), (121, 122, 186, 185), (58, 57, 132, 133), (59, 58, 133, 134), (286, 17, 93, 293), (60, 59, 134, 135), (61, 60, 135, 136), (62, 61, 136, 137), (19, 18, 94, 95), (62, 63, 138, 137), (20, 19, 95, 96), (63, 64, 139, 138), (291, 34, 109, 298), (21, 20, 96, 97), (64, 65, 140, 139), (22, 21, 97, 98), (65, 66, 141, 140), (40, 307, 115, 116), (23, 22, 98, 99), (66, 67, 142, 141), (282, 18, 94, 284), (24, 23, 99, 100), (67, 68, 143, 142), (25, 24, 100, 101), (68, 69, 144, 143), (299, 42, 118, 301), (26, 25, 101, 102), (69, 70, 145, 144), (300, 11, 87, 302), (27, 26, 102, 103), (1, 0, 77, 76), (70, 71, 146, 145), (44, 45, 119, 120), (28, 27, 103, 104), (2, 1, 76, 78), (71, 72, 147, 146), (45, 46, 121, 119), (29, 28, 104, 105), (3, 2, 78, 79), (72, 73, 148, 147), (46, 47, 122, 121), (30, 29, 105, 106), (4, 3, 79, 80), (73, 74, 149, 148), (47, 48, 123, 122), (31, 30, 106, 107), (5, 4, 80, 81), (74, 75, 150, 149), (48, 49, 124, 123), (0, 31, 107, 77), (6, 5, 81, 82), (75, 44, 120, 150), (49, 50, 125, 124), (7, 6, 82, 83), (50, 51, 126, 125), (8, 7, 83, 84), (51, 52, 127, 126), (9, 8, 84, 85), (52, 53, 128, 127), (10, 9, 85, 86), (53, 54, 129, 128), (55, 54, 129, 130), (56, 55, 130, 131), (57, 56, 131, 132), (167, 168, 232, 231), (194, 193, 257, 258), (166, 167, 231, 230), (192, 193, 257, 256), (165, 166, 230, 229), (191, 192, 256, 255), (164, 165, 229, 228), (190, 191, 255, 254), (163, 164, 228, 227), (189, 190, 254, 253), (162, 163, 227, 226), (188, 189, 253, 252), (214, 184, 248, 278), (161, 162, 226, 225), (187, 188, 252, 251), (213, 214, 278, 277), (161, 160, 224, 225), (186, 187, 251, 250), (212, 213, 277, 276), (160, 159, 223, 224), (185, 186, 250, 249), (211, 212, 276, 275), (159, 158, 222, 223), (183, 185, 249, 247), (210, 211, 275, 274), (158, 157, 221, 222), (184, 183, 247, 248), (209, 210, 274, 273), (157, 156, 220, 221), (152, 182, 246, 216), (208, 209, 273, 272), (156, 155, 219, 220), (134, 133, 197, 198), (89, 90, 165, 164), (135, 134, 198, 199), (90, 91, 166, 165), (136, 135, 199, 200), (91, 92, 167, 166), (137, 136, 200, 201), (92, 93, 168, 167), (137, 138, 202, 201), (93, 94, 169, 168), (138, 139, 203, 202), (95, 94, 169, 170), (139, 140, 204, 203), (96, 95, 170, 171), (140, 141, 205, 204), (97, 96, 171, 172), (141, 142, 206, 205), (98, 97, 172, 173), (142, 143, 207, 206), (99, 98, 173, 174), (143, 144, 208, 207), (100, 99, 174, 175), (144, 145, 209, 208), (101, 100, 175, 176), (145, 146, 210, 209), (120, 119, 183, 184), (102, 101, 176, 177), (146, 147, 211, 210), (119, 121, 185, 183), (103, 102, 177, 178), (76, 77, 152, 151), (147, 148, 212, 211), (223, 222, 254, 255), (237, 236, 268, 269), (224, 223, 255, 256), (238, 237, 269, 270), (225, 224, 256, 257), (239, 238, 270, 271), (225, 226, 258, 257), (240, 239, 271, 272), (226, 227, 259, 258), (241, 240, 272, 273), (227, 228, 260, 259), (242, 241, 273, 274), (228, 229, 261, 260), (215, 216, 248, 247), (243, 242, 274, 275), (229, 230, 262, 261), (217, 215, 247, 249), (244, 243, 275, 276), (230, 231, 263, 262), (218, 217, 249, 250), (245, 244, 276, 277), (231, 232, 264, 263), (219, 218, 250, 251), (246, 245, 277, 278), (232, 233, 265, 264), (220, 219, 251, 252), (216, 246, 278, 248), (234, 233, 265, 266), (221, 220, 252, 253), (235, 234, 266, 267), (222, 221, 253, 254), (236, 235, 267, 268), (195, 194, 258, 259), (168, 169, 233, 232), (196, 195, 259, 260), (170, 169, 233, 234), (197, 196, 260, 261), (171, 170, 234, 235), (198, 197, 261, 262), (172, 171, 235, 236), (199, 198, 262, 263), (173, 172, 236, 237), (200, 199, 263, 264), (174, 173, 237, 238), (201, 200, 264, 265), (175, 174, 238, 239), (201, 202, 266, 265), (176, 175, 239, 240), (202, 203, 267, 266), (177, 176, 240, 241), (203, 204, 268, 267), (178, 177, 241, 242), (151, 152, 216, 215), (204, 205, 269, 268), (179, 178, 242, 243), (153, 151, 215, 217), (205, 206, 270, 269), (180, 179, 243, 244), (154, 153, 217, 218), (206, 207, 271, 270), (181, 180, 244, 245), (155, 154, 218, 219), (207, 208, 272, 271), (182, 181, 245, 246), (307, 310, 280, 115), (33, 304, 323, 306), (17, 281, 283, 93), (94, 93, 283, 284), (18, 19, 352, 351), (11, 291, 298, 87), (281, 282, 316, 315), (88, 87, 298, 296), (90, 89, 297, 294), (92, 91, 295, 292), (89, 88, 296, 297), (91, 90, 294, 295), (93, 92, 292, 293), (63, 62, 402, 403), (61, 62, 402, 401), (60, 61, 401, 400), (17, 286, 373, 350), (59, 60, 400, 399), (58, 59, 399, 398), (43, 300, 302, 117), (10, 299, 301, 86), (87, 86, 301, 302), (291, 11, 344, 378), (284, 283, 317, 318), (283, 281, 315, 317), (282, 284, 318, 316), (304, 303, 322, 323), (40, 286, 319, 307), (293, 114, 310, 320), (286, 293, 320, 319), (57, 58, 398, 397), (318, 317, 312, 311), (315, 308, 312, 317), (309, 316, 326, 324), (318, 311, 325, 327), (307, 319, 320, 310), (316, 318, 327, 326), (324, 326, 329, 314), (326, 327, 330, 329), (327, 325, 321, 330), (314, 321, 328, 313), (314, 329, 330, 321), (313, 328, 332, 331), (344, 345, 598, 596), (343, 344, 596, 597), (373, 371, 606, 607), (383, 380, 610, 613), (344, 383, 613, 596), (382, 343, 597, 612), (381, 382, 612, 611), (341, 392, 391, 340), (355, 406, 405, 354), (342, 393, 392, 341), (356, 407, 406, 355), (343, 394, 393, 342), (357, 408, 407, 356), (343, 394, 395, 344), (358, 409, 408, 357), (344, 395, 396, 345), (359, 410, 409, 358), (345, 396, 397, 346), (360, 411, 410, 359), (346, 397, 398, 347), (333, 384, 385, 334), (361, 412, 411, 360), (347, 398, 399, 348), (335, 386, 384, 333), (362, 413, 412, 361), (348, 399, 400, 349), (336, 387, 386, 335), (363, 414, 413, 362), (349, 400, 401, 350), (337, 388, 387, 336), (364, 415, 414, 363), (350, 401, 402, 351), (338, 389, 388, 337), (334, 385, 415, 364), (352, 403, 402, 351), (339, 390, 389, 338), (353, 404, 403, 352), (340, 391, 390, 339), (354, 405, 404, 353), (379, 416, 614, 609), (416, 350, 603, 614), (351, 379, 609, 604), (366, 378, 608, 605), (350, 351, 604, 603), (349, 350, 603, 602), (348, 349, 602, 601), (347, 348, 601, 600), (378, 344, 596, 608), (30, 31, 364, 363), (4, 5, 338, 337), (44, 75, 415, 385), (50, 49, 389, 390), (333, 334, 772, 773), (5, 6, 339, 338), (51, 50, 390, 391), (282, 281, 416, 379), (6, 7, 340, 339), (52, 51, 391, 392), (7, 8, 341, 340), (53, 52, 392, 393), (286, 40, 371, 373), (8, 9, 342, 341), (299, 10, 343, 382), (54, 53, 393, 394), (9, 10, 343, 342), (308, 315, 419, 418), (300, 43, 380, 383), (54, 55, 395, 394), (55, 56, 396, 395), (56, 57, 397, 396), (360, 361, 427, 426), (338, 339, 289, 290), (434, 433, 466, 467), (361, 362, 428, 427), (339, 340, 288, 289), (354, 355, 421, 12), (362, 363, 429, 428), (340, 341, 287, 288), (420, 417, 433, 434), (355, 356, 422, 421), (334, 333, 37, 38), (363, 364, 430, 429), (341, 342, 285, 287), (356, 357, 423, 422), (333, 335, 36, 37), (364, 334, 38, 430), (342, 343, 16, 285), (357, 358, 424, 423), (335, 336, 35, 36), (382, 343, 16, 432), (381, 382, 432, 431), (358, 359, 425, 424), (336, 337, 39, 35), (12, 13, 436, 435), (359, 360, 426, 425), (337, 338, 290, 39), (432, 16, 439, 465), (12, 421, 454, 435), (421, 422, 455, 454), (37, 36, 441, 442), (15, 351, 450, 438), (422, 423, 456, 455), (36, 35, 440, 441), (423, 424, 457, 456), (35, 39, 444, 440), (424, 425, 458, 457), (39, 290, 449, 444), (354, 12, 435, 453), (425, 426, 459, 458), (290, 289, 448, 449), (426, 427, 460, 459), (289, 288, 447, 448), (427, 428, 461, 460), (288, 287, 446, 447), (428, 429, 462, 461), (287, 285, 445, 446), (429, 430, 463, 462), (38, 37, 442, 443), (285, 16, 439, 445), (351, 352, 451, 450), (430, 38, 443, 463), (352, 353, 452, 451), (14, 15, 438, 437), (431, 432, 465, 464), (13, 14, 437, 436), (353, 354, 453, 452), (454, 455, 488, 487), (491, 492, 525, 524), (442, 441, 474, 475), (438, 450, 483, 471), (455, 456, 489, 488), (441, 440, 473, 474), (456, 457, 490, 489), (440, 444, 477, 473), (457, 458, 491, 490), (444, 449, 482, 477), (458, 459, 492, 491), (449, 448, 481, 482), (459, 460, 493, 492), (448, 447, 480, 481), (460, 461, 494, 493), (447, 446, 479, 480), (461, 462, 495, 494), (446, 445, 478, 479), (462, 463, 496, 495), (445, 439, 472, 478), (463, 443, 476, 496), (437, 438, 471, 470), (443, 442, 475, 476), (464, 465, 498, 497), (436, 437, 470, 469), (450, 451, 484, 483), (465, 439, 472, 498), (435, 436, 469, 468), (451, 452, 485, 484), (467, 466, 499, 500), (435, 454, 487, 468), (452, 453, 486, 485), (453, 435, 468, 486), (518, 519, 501, 502, 503, 504, 516, 517), (482, 481, 514, 515), (492, 493, 526, 525), (481, 480, 513, 514), (493, 494, 527, 526), (480, 479, 512, 513), (494, 495, 528, 527), (479, 478, 511, 512), (495, 496, 529, 528), (478, 472, 505, 511), (496, 476, 509, 529), (470, 471, 504, 503), (476, 475, 508, 509), (497, 498, 531, 530), (469, 470, 503, 502), (483, 484, 517, 516), (498, 472, 505, 531), (468, 469, 502, 501), (484, 485, 518, 517), (500, 499, 532, 533), (468, 487, 520, 501), (485, 486, 519, 518), (486, 468, 501, 519), (487, 488, 521, 520), (475, 474, 507, 508), (471, 483, 516, 504), (488, 489, 522, 521), (474, 473, 506, 507), (489, 490, 523, 522), (473, 477, 510, 506), (490, 491, 524, 523), (477, 482, 515, 510), (526, 527, 558, 557), (513, 512, 547, 548), (527, 528, 559, 558), (512, 511, 546, 547), (528, 529, 560, 559), (511, 505, 540, 546), (529, 509, 544, 560), (379, 351, 534, 535), (503, 504, 539, 538), (509, 508, 543, 544), (530, 531, 562, 561), (502, 503, 538, 537), (531, 505, 540, 562), (501, 502, 537, 536), (533, 532, 563, 564), (501, 520, 551, 536), (520, 521, 552, 551), (508, 507, 542, 543), (521, 522, 553, 552), (507, 506, 541, 542), (522, 523, 554, 553), (506, 510, 545, 541), (523, 524, 555, 554), (510, 515, 550, 545), (524, 525, 556, 555), (515, 514, 549, 550), (525, 526, 557, 556), (514, 513, 548, 549), (370, 369, 593, 592), (368, 367, 569, 568), (369, 365, 571, 593), (377, 368, 568, 567), (708, 713, 732, 741), (535, 534, 718, 717), (377, 376, 582, 567), (375, 374, 574, 575), (376, 372, 583, 582), (374, 619, 573, 574), (372, 620, 584, 583), (619, 621, 572, 573), (620, 622, 585, 584), (621, 623, 576, 572), (622, 624, 586, 585), (623, 625, 581, 576), (624, 626, 587, 586), (625, 627, 580, 581), (626, 628, 588, 587), (627, 629, 579, 580), (628, 630, 589, 588), (629, 631, 578, 579), (630, 632, 590, 589), (631, 633, 577, 578), (632, 634, 591, 590), (633, 365, 571, 577), (634, 375, 575, 591), (367, 635, 570, 569), (612, 597, 789, 814), (609, 614, 816, 811), (614, 603, 795, 816), (596, 613, 815, 788), (611, 612, 814, 813), (604, 609, 811, 796), (603, 604, 796, 795), (605, 608, 810, 798), (608, 596, 788, 810), (602, 603, 795, 794), (617, 618, 820, 819), (601, 602, 794, 793), (618, 615, 817, 820), (600, 601, 793, 792), (616, 617, 819, 818), (599, 600, 792, 791), (418, 419, 617, 616), (345, 346, 599, 598), (350, 373, 607, 603), (420, 417, 615, 618), (346, 347, 600, 599), (419, 420, 618, 617), (538, 539, 635, 367), (364, 31, 770, 771), (546, 540, 365, 633), (559, 560, 634, 632), (547, 546, 633, 631), (558, 559, 632, 630), (548, 547, 631, 629), (557, 558, 630, 628), (549, 548, 629, 627), (556, 557, 628, 626), (550, 549, 627, 625), (555, 556, 626, 624), (545, 550, 625, 623), (554, 555, 624, 622), (541, 545, 623, 621), (553, 554, 622, 620), (542, 541, 621, 619), (552, 553, 620, 372), (543, 542, 619, 374), (551, 552, 372, 376), (1, 333, 773, 768), (536, 551, 376, 377), (536, 537, 368, 377), (562, 540, 365, 369), (537, 538, 367, 368), (561, 562, 369, 370), (595, 594, 640, 641), (569, 570, 639, 638), (566, 565, 636, 637), (565, 566, 721, 722), (581, 580, 656, 657), (588, 589, 665, 664), (569, 638, 671, 646), (567, 582, 658, 644), (580, 579, 655, 656), (589, 590, 666, 665), (582, 583, 659, 658), (579, 578, 654, 655), (590, 591, 667, 666), (575, 574, 650, 651), (583, 584, 660, 659), (578, 577, 653, 654), (591, 575, 651, 667), (574, 573, 649, 650), (584, 585, 661, 660), (577, 571, 647, 653), (592, 593, 669, 668), (573, 572, 648, 649), (585, 586, 662, 661), (716, 708, 741, 736), (593, 571, 647, 669), (572, 576, 652, 648), (586, 587, 663, 662), (568, 569, 646, 645), (576, 581, 657, 652), (587, 588, 664, 663), (567, 568, 645, 644), (648, 652, 684, 680), (662, 663, 695, 694), (652, 657, 689, 684), (702, 636, 706, 714), (663, 664, 696, 695), (657, 656, 688, 689), (664, 665, 697, 696), (656, 655, 687, 688), (665, 666, 698, 697), (655, 654, 686, 687), (666, 667, 699, 698), (654, 653, 685, 686), (667, 651, 683, 699), (653, 647, 679, 685), (668, 669, 701, 700), (645, 646, 678, 677), (669, 647, 679, 701), (644, 645, 677, 676), (705, 704, 729, 730), (644, 658, 690, 676), (646, 671, 703, 678), (658, 659, 691, 690), (651, 650, 682, 683), (659, 660, 692, 691), (650, 649, 681, 682), (660, 661, 693, 692), (649, 648, 680, 681), (636, 670, 709, 706), (661, 662, 694, 693), (674, 673, 711, 712), (638, 703, 715, 707), (710, 707, 713, 715), (706, 709, 714, 712), (711, 708, 716), (595, 564, 720, 724), (675, 703, 715, 713), (671, 670, 709, 710), (673, 641, 708, 711), (641, 675, 713, 708), (702, 674, 712, 714), (671, 638, 707, 710), (738, 740, 766, 764), (727, 725, 750, 752), (732, 731, 757, 758), (723, 724, 748, 747), (739, 735, 761, 765), (722, 721, 745, 746), (712, 711, 735, 739), (713, 707, 731, 732), (714, 706, 740, 738), (715, 710, 734, 733), (673, 705, 730, 728), (642, 643, 727, 726), (710, 709, 737, 734), (711, 716, 736, 735), (566, 535, 717, 721), (707, 715, 733, 731), (594, 595, 724, 723), (709, 714, 738, 737), (564, 563, 719, 720), (643, 641, 725, 727), (641, 673, 728, 725), (534, 565, 722, 718), (706, 712, 739, 740), (672, 742, 746, 745), (744, 743, 747, 748), (750, 749, 751, 752), (749, 750, 754, 753), (753, 754, 756, 755), (767, 758, 757, 759, 760, 763, 764, 766, 765, 761, 762), (721, 717, 672, 745), (733, 734, 760, 759), (734, 737, 763, 760), (718, 722, 746, 742), (735, 736, 762, 761), (725, 728, 754, 750), (731, 733, 759, 757), (724, 720, 744, 748), (737, 738, 764, 763), (740, 739, 765, 766), (717, 718, 742, 672), (730, 729, 755, 756), (736, 741, 767, 762), (720, 719, 743, 744), (728, 730, 756, 754), (726, 727, 752, 751), (741, 732, 758, 767), (769, 768, 773, 772), (770, 769, 772, 771), (776, 775, 777, 779), (775, 774, 780, 781), (334, 364, 771, 772), (0, 1, 768, 769), (31, 0, 769, 770), (560, 544, 775, 776), (375, 634, 779, 777), (634, 560, 776, 779), (543, 374, 778, 774), (544, 543, 774, 775), (783, 782, 786, 787), (774, 778, 783, 780), (778, 777, 782, 783), (777, 775, 781, 782), (785, 784, 787, 786), (782, 781, 785, 786), (780, 783, 787, 784), (781, 780, 784, 785), (805, 803, 802, 804), (807, 801, 800, 806), (809, 799, 797, 808), (804, 802, 801, 807), (806, 800, 799, 809), (808, 797, 798, 810), (815, 812, 813, 814), (796, 811, 816, 795), (790, 808, 810, 788), (792, 806, 809, 791), (794, 804, 807, 793), (791, 809, 808, 790), (793, 807, 806, 792), (795, 805, 804, 794), (788, 815, 814, 789), (820, 817, 818, 819), (597, 596, 788, 789), (613, 610, 812, 815), (596, 598, 790, 788), (607, 606, 803, 805), (603, 607, 805, 795), (598, 599, 791, 790)])
me_circle.polygons.foreach_set('material_index', [0, 0, 0, 0, 0, 0, 0, 0, 0, 0, 0, 0, 0, 0, 0, 0, 0, 0, 0, 0, 0, 0, 0, 0, 0, 0, 0, 0, 0, 0, 0, 0, 0, 0, 0, 0, 0, 0, 0, 0, 0, 0, 0, 0, 0, 0, 0, 0, 0, 0, 0, 0, 0, 0, 0, 0, 0, 0, 0, 0, 0, 0, 0, 0, 0, 0, 0, 0, 0, 0, 0, 0, 0, 0, 0, 0, 0, 0, 0, 0, 0, 0, 0, 0, 0, 0, 0, 0, 0, 0, 0, 0, 0, 0, 0, 0, 0, 0, 0, 0, 0, 0, 0, 0, 0, 0, 0, 0, 0, 0, 0, 0, 0, 0, 0, 0, 0, 0, 0, 0, 0, 0, 0, 0, 0, 0, 0, 0, 0, 0, 0, 0, 0, 0, 0, 0, 0, 0, 0, 0, 0, 0, 1, 1, 1, 1, 1, 1, 1, 1, 1, 1, 1, 1, 1, 1, 1, 1, 1, 1, 1, 1, 1, 1, 1, 1, 1, 1, 1, 1, 1, 1, 1, 1, 0, 0, 0, 0, 0, 0, 0, 0, 0, 0, 0, 0, 0, 0, 0, 0, 0, 0, 0, 0, 0, 0, 0, 0, 0, 0, 0, 0, 0, 0, 0, 0, 1, 1, 1, 1, 1, 1, 1, 1, 1, 1, 1, 1, 1, 1, 1, 1, 1, 1, 1, 1, 1, 1, 1, 1, 1, 1, 1, 1, 1, 1, 1, 1, 1, 1, 1, 1, 1, 1, 1, 1, 1, 1, 1, 1, 1, 1, 1, 1, 1, 1, 1, 1, 1, 1, 1, 1, 1, 1, 1, 1, 1, 1, 1, 1, 0, 0, 0, 0, 0, 0, 0, 0, 0, 0, 0, 0, 0, 0, 0, 0, 0, 0, 0, 0, 0, 0, 0, 0, 0, 0, 0, 0, 0, 0, 0, 0, 0, 0, 0, 0, 0, 0, 0, 0, 0, 0, 0, 0, 0, 0, 0, 0, 0, 0, 0, 0, 0, 0, 0, 0, 0, 0, 0, 0, 0, 0, 0, 0, 0, 0, 0, 0, 0, 0, 0, 0, 0, 0, 0, 0, 0, 0, 0, 0, 0, 0, 0, 0, 0, 0, 0, 0, 0, 0, 0, 0, 0, 0, 0, 0, 0, 0, 0, 0, 0, 0, 0, 0, 0, 0, 0, 0, 0, 0, 0, 0, 0, 0, 0, 0, 0, 0, 0, 0, 0, 0, 0, 0, 0, 0, 0, 0, 0, 0, 0, 0, 0, 0, 0, 0, 0, 0, 0, 0, 0, 0, 0, 0, 0, 0, 0, 0, 0, 0, 0, 0, 0, 0, 0, 0, 0, 0, 0, 0, 0, 0, 0, 0, 0, 0, 0, 0, 0, 0, 0, 0, 0, 0, 0, 0, 0, 0, 0, 0, 0, 0, 0, 0, 0, 0, 0, 0, 0, 0, 0, 0, 0, 0, 0, 0, 0, 0, 0, 0, 0, 0, 0, 0, 0, 0, 0, 0, 0, 0, 0, 0, 0, 0, 0, 0, 0, 0, 0, 0, 0, 0, 0, 0, 0, 0, 0, 0, 0, 0, 0, 0, 0, 0, 0, 0, 0, 0, 0, 0, 0, 0, 0, 0, 0, 0, 0, 0, 0, 0, 0, 0, 0, 0, 0, 0, 0, 0, 0, 0, 0, 0, 0, 0, 0, 0, 0, 0, 0, 0, 0, 0, 0, 0, 0, 0, 0, 0, 0, 0, 0, 0, 0, 0, 0, 0, 0, 0, 0, 0, 0, 0, 0, 0, 0, 0, 0, 0, 0, 0, 0, 0, 0, 0, 0, 0, 0, 0, 0, 0, 0, 0, 0, 0, 0, 0, 0, 0, 0, 0, 0, 0, 0, 0, 0, 0, 0, 0, 0, 0, 0, 0, 0, 0, 0, 0, 0, 0, 0, 0, 0, 0, 0, 0, 0, 0, 0, 0, 0, 0, 0, 0, 0, 0, 0, 0, 0, 0, 0, 0, 0, 0, 0, 0, 0, 0, 0, 0, 0, 0, 0, 0, 0, 0, 0, 0, 0, 0, 0, 0, 0, 0, 0, 0, 0, 0, 0, 0, 0, 0, 0, 0, 0, 0, 0, 0, 0, 0, 0, 0, 0, 0, 0, 0, 0, 0, 0, 0, 0, 0, 0, 0, 0, 0, 0, 0, 0, 0, 0, 0, 0, 0, 0, 0, 0, 0, 0, 0, 0, 0, 0, 0, 0, 0, 0, 0, 0, 0, 0, 0, 0, 0, 0, 0, 0, 0, 0, 0, 0, 0, 0, 0, 0, 0, 0, 0, 0, 0, 0, 0, 0, 0, 0, 0, 0, 0, 0, 0, 0, 0, 0, 0, 0, 0, 0, 0, 0, 0, 0, 0, 0, 0, 0, 0, 0, 0, 0, 0, 0, 0, 0, 0, 0, 0, 0, 0, 0, 0])
_uv = me_circle.uv_layers.new(name='UVMap')
_uv.uv.foreach_set('vector', [0.0, 0.0, 0.0, 0.0, 0.0, 0.0, 0.0, 0.0, 0.0, 0.0, 0.0, 0.0, 0.0, 0.0, 0.0, 0.0, 0.0, 0.0, 0.0, 0.0, 0.0, 0.0, 0.0, 0.0, 0.0, 0.0, 0.0, 0.0, 0.0, 0.0, 0.0, 0.0, 0.0, 0.0, 0.0, 0.0, 0.0, 0.0, 0.0, 0.0, 0.0, 0.0, 0.0, 0.0, 0.0, 0.0, 0.0, 0.0, 0.0, 0.0, 0.0, 0.0, 0.0, 0.0, 0.0, 0.0, 0.0, 0.0, 0.0, 0.0, 0.0, 0.0, 0.0, 0.0, 0.0, 0.0, 0.0, 0.0, 0.0, 0.0, 0.0, 0.0, 0.0, 0.0, 0.0, 0.0, 0.0, 0.0, 0.0, 0.0, 0.0, 0.0, 0.0, 0.0, 0.0, 0.0, 0.0, 0.0, 0.0, 0.0, 0.0, 0.0, 0.0, 0.0, 0.0, 0.0, 0.0, 0.0, 0.0, 0.0, 0.0, 0.0, 0.0, 0.0, 0.0, 0.0, 0.0, 0.0, 0.0, 0.0, 0.0, 0.0, 0.0, 0.0, 0.0, 0.0, 0.0, 0.0, 0.0, 0.0, 0.0, 0.0, 0.0, 0.0, 0.0, 0.0, 0.0, 0.0, 0.0, 0.0, 0.0, 0.0, 0.0, 0.0, 0.0, 0.0, 0.0, 0.0, 0.0, 0.0, 0.0, 0.0, 0.0, 0.0, 0.0, 0.0, 0.0, 0.0, 0.0, 0.0, 0.0, 0.0, 0.0, 0.0, 0.0, 0.0, 0.0, 0.0, 0.0, 0.0, 0.0, 0.0, 0.0, 0.0, 0.0, 0.0, 0.0, 0.0, 0.0, 0.0, 0.0, 0.0, 0.0, 0.0, 0.0, 0.0, 0.0, 0.0, 0.0, 0.0, 0.0, 0.0, 0.0, 0.0, 0.0, 0.0, 0.0, 0.0, 0.0, 0.0, 0.0, 0.0, 0.0, 0.0, 0.0, 0.0, 0.0, 0.0, 0.0, 0.0, 0.0, 0.0, 0.0, 0.0, 0.0, 0.0, 0.0, 0.0, 0.0, 0.0, 0.0, 0.0, 0.0, 0.0, 0.0, 0.0, 0.0, 0.0, 0.0, 0.0, 0.0, 0.0, 0.0, 0.0, 0.0, 0.0, 0.0, 0.0, 0.0, 0.0, 0.0, 0.0, 0.0, 0.0, 0.0, 0.0, 0.0, 0.0, 0.0, 0.0, 0.0, 0.0, 0.0, 0.0, 0.0, 0.0, 0.0, 0.0, 0.0, 0.0, 0.0, 0.0, 0.0, 0.0, 0.0, 0.0, 0.0, 0.0, 0.0, 0.0, 0.0, 0.0, 0.0, 0.0, 0.0, 0.0, 0.0, 0.0, 0.0, 0.0, 0.0, 0.0, 0.0, 0.0, 0.0, 0.0, 0.0, 0.0, 0.0, 0.0, 0.0, 0.0, 0.0, 0.0, 0.0, 0.0, 0.0, 0.0, 0.0, 0.0, 0.0, 0.0, 0.0, 0.0, 0.0, 0.0, 0.0, 0.0, 0.0, 0.0, 0.0, 0.0, 0.0, 0.0, 0.0, 0.0, 0.0, 0.0, 0.0, 0.0, 0.0, 0.0, 0.0, 0.0, 0.0, 0.0, 0.0, 0.0, 0.0, 0.0, 0.0, 0.0, 0.0, 0.0, 0.0, 0.0, 0.0, 0.0, 0.0, 0.0, 0.0, 0.0, 0.0, 0.0, 0.0, 0.0, 0.0, 0.0, 0.0, 0.0, 0.0, 0.0, 0.0, 0.0, 0.0, 0.0, 0.0, 0.0, 0.0, 0.0, 0.0, 0.0, 0.0, 0.0, 0.0, 0.0, 0.0, 0.0, 0.0, 0.0, 0.0, 0.0, 0.0, 0.0, 0.0, 0.0, 0.0, 0.0, 0.0, 0.0, 0.0, 0.0, 0.0, 0.0, 0.0, 0.0, 0.0, 0.0, 0.0, 0.0, 0.0, 0.0, 0.0, 0.0, 0.0, 0.0, 0.0, 0.0, 0.0, 0.0, 0.0, 0.0, 0.0, 0.0, 0.0, 0.0, 0.0, 0.0, 0.0, 0.0, 0.0, 0.0, 0.0, 0.0, 0.0, 0.0, 0.0, 0.0, 0.0, 0.0, 0.0, 0.0, 0.0, 0.0, 0.0, 0.0, 0.0, 0.0, 0.0, 0.0, 0.0, 0.0, 0.0, 0.0, 0.0, 0.0, 0.0, 0.0, 0.0, 0.0, 0.0, 0.0, 0.0, 0.0, 0.0, 0.0, 0.0, 0.0, 0.0, 0.0, 0.0, 0.0, 0.0, 0.0, 0.0, 0.0, 0.0, 0.0, 0.0, 0.0, 0.0, 0.0, 0.0, 0.0, 0.0, 0.0, 0.0, 0.0, 0.0, 0.0, 0.0, 0.0, 0.0, 0.0, 0.0, 0.0, 0.0, 0.0, 0.0, 0.0, 0.0, 0.0, 0.0, 0.0, 0.0, 0.0, 0.0, 0.0, 0.0, 0.0, 0.0, 0.0, 0.0, 0.0, 0.0, 0.0, 0.0, 0.0, 0.0, 0.0, 0.0, 0.0, 0.0, 0.0, 0.0, 0.0, 0.0, 0.0, 0.0, 0.0, 0.0, 0.0, 0.0, 0.0, 0.0, 0.0, 0.0, 0.0, 0.0, 0.0, 0.0, 0.0, 0.0, 0.0, 0.0, 0.0, 0.0, 0.0, 0.0, 0.0, 0.0, 0.0, 0.0, 0.0, 0.0, 0.0, 0.0, 0.0, 0.0, 0.0, 0.0, 0.0, 0.0, 0.0, 0.0, 0.0, 0.0, 0.0, 0.0, 0.0, 0.0, 0.0, 0.0, 0.0, 0.0, 0.0, 0.0, 0.0, 0.0, 0.0, 0.0, 0.0, 0.0, 0.0, 0.0, 0.0, 0.0, 0.0, 0.0, 0.0, 0.0, 0.0, 0.0, 0.0, 0.0, 0.0, 0.0, 0.0, 0.0, 0.0, 0.0, 0.0, 0.0, 0.0, 0.0, 0.0, 0.0, 0.0, 0.0, 0.0, 0.0, 0.0, 0.0, 0.0, 0.0, 0.0, 0.0, 0.0, 0.0, 0.0, 0.0, 0.0, 0.0, 0.0, 0.0, 0.0, 0.0, 0.0, 0.0, 0.0, 0.0, 0.0, 0.0, 0.0, 0.0, 0.0, 0.0, 0.0, 0.0, 0.0, 0.0, 0.0, 0.0, 0.0, 0.0, 0.0, 0.0, 0.0, 0.0, 0.0, 0.0, 0.0, 0.0, 0.0, 0.0, 0.0, 0.0, 0.0, 0.0, 0.0, 0.0, 0.0, 0.0, 0.0, 0.0, 0.0, 0.0, 0.0, 0.0, 0.0, 0.0, 0.0, 0.0, 0.0, 0.0, 0.0, 0.0, 0.0, 0.0, 0.0, 0.0, 0.0, 0.0, 0.0, 0.0, 0.0, 0.0, 0.0, 0.0, 0.0, 0.0, 0.0, 0.0, 0.0, 0.0, 0.0, 0.0, 0.0, 0.0, 0.0, 0.0, 0.0, 0.0, 0.0, 0.0, 0.0, 0.0, 0.0, 0.0, 0.0, 0.0, 0.0, 0.0, 0.0, 0.0, 0.0, 0.0, 0.0, 0.0, 0.0, 0.0, 0.0, 0.0, 0.0, 0.0, 0.0, 0.0, 0.0, 0.0, 0.0, 0.0, 0.0, 0.0, 0.0, 0.0, 0.0, 0.0, 0.0, 0.0, 0.0, 0.0, 0.0, 0.0, 0.0, 0.0, 0.0, 0.0, 0.0, 0.0, 0.0, 0.0, 0.0, 0.0, 0.0, 0.0, 0.0, 0.0, 0.0, 0.0, 0.0, 0.0, 0.0, 0.0, 0.0, 0.0, 0.0, 0.0, 0.0, 0.0, 0.0, 0.0, 0.0, 0.0, 0.0, 0.0, 0.0, 0.0, 0.0, 0.0, 0.0, 0.0, 0.0, 0.0, 0.0, 0.0, 0.0, 0.0, 0.0, 0.0, 0.0, 0.0, 0.0, 0.0, 0.0, 0.0, 0.0, 0.0, 0.0, 0.0, 0.0, 0.0, 0.0, 0.0, 0.0, 0.0, 0.0, 0.0, 0.0, 0.0, 0.0, 0.0, 0.0, 0.0, 0.0, 0.0, 0.0, 0.0, 0.0, 0.0, 0.0, 0.0, 0.0, 0.0, 0.0, 0.0, 0.0, 0.0, 0.0, 0.0, 0.0, 0.0, 0.0, 0.0, 0.0, 0.0, 0.0, 0.0, 0.0, 0.0, 0.0, 0.0, 0.0, 0.0, 0.0, 0.0, 0.0, 0.0, 0.0, 0.0, 0.0, 0.0, 0.0, 0.0, 0.0, 0.0, 0.0, 0.0, 0.0, 0.0, 0.0, 0.0, 0.0, 0.0, 0.0, 0.0, 0.0, 0.0, 0.0, 0.0, 0.0, 0.0, 0.0, 0.0, 0.0, 0.0, 0.0, 0.0, 0.0, 0.0, 0.0, 0.0, 0.0, 0.0, 0.0, 0.0, 0.0, 0.0, 0.0, 0.0, 0.0, 0.0, 0.0, 0.0, 0.0, 0.0, 0.0, 0.0, 0.0, 0.0, 0.0, 0.0, 0.0, 0.0, 0.0, 0.0, 0.0, 0.0, 0.0, 0.0, 0.0, 0.0, 0.0, 0.0, 0.0, 0.0, 0.0, 0.0, 0.0, 0.0, 0.0, 0.0, 0.0, 0.0, 0.0, 0.0, 0.0, 0.0, 0.0, 0.0, 0.0, 0.0, 0.0, 0.0, 0.0, 0.0, 0.0, 0.0, 0.0, 0.0, 0.0, 0.0, 0.0, 0.0, 0.0, 0.0, 0.0, 0.0, 0.0, 0.0, 0.0, 0.0, 0.0, 0.0, 0.0, 0.0, 0.0, 0.0, 0.0, 0.0, 0.0, 0.0, 0.0, 0.0, 0.0, 0.0, 0.0, 0.0, 0.0, 0.0, 0.0, 0.0, 0.0, 0.0, 0.0, 0.0, 0.0, 0.0, 0.0, 0.0, 0.0, 0.0, 0.0, 0.0, 0.0, 0.0, 0.0, 0.0, 0.0, 0.0, 0.0, 0.0, 0.0, 0.0, 0.0, 0.0, 0.0, 0.0, 0.0, 0.0, 0.0, 0.0, 0.0, 0.0, 0.0, 0.0, 0.0, 0.0, 0.0, 0.0, 0.0, 0.0, 0.0, 0.0, 0.0, 0.0, 0.0, 0.0, 0.0, 0.0, 0.0, 0.0, 0.0, 0.0, 0.0, 0.0, 0.0, 0.0, 0.0, 0.0, 0.0, 0.0, 0.0, 0.0, 0.0, 0.0, 0.0, 0.0, 0.0, 0.0, 0.0, 0.0, 0.0, 0.0, 0.0, 0.0, 0.0, 0.0, 0.0, 0.0, 0.0, 0.0, 0.0, 0.0, 0.0, 0.0, 0.0, 0.0, 0.0, 0.0, 0.0, 0.0, 0.0, 0.0, 0.0, 0.0, 0.0, 0.0, 0.0, 0.0, 0.0, 0.0, 0.0, 0.0, 0.0, 0.0, 0.0, 0.0, 0.0, 0.0, 0.0, 0.0, 0.0, 0.0, 0.0, 0.0, 0.0, 0.0, 0.0, 0.0, 0.0, 0.0, 0.0, 0.0, 0.0, 0.0, 0.0, 0.0, 0.0, 0.0, 0.0, 0.0, 0.0, 0.0, 0.0, 0.0, 0.0, 0.0, 0.0, 0.0, 0.0, 0.0, 0.0, 0.0, 0.0, 0.0, 0.0, 0.0, 0.0, 0.0, 0.0, 0.0, 0.0, 0.0, 0.0, 0.0, 0.0, 0.0, 0.0, 0.0, 0.0, 0.0, 0.0, 0.0, 0.0, 0.0, 0.0, 0.0, 0.0, 0.0, 0.0, 0.0, 0.0, 0.0, 0.0, 0.0, 0.0, 0.0, 0.0, 0.0, 0.0, 0.0, 0.0, 0.0, 0.0, 0.0, 0.0, 0.0, 0.0, 0.0, 0.0, 0.0, 0.0, 0.0, 0.0, 0.0, 0.0, 0.0, 0.0, 0.0, 0.0, 0.0, 0.0, 0.0, 0.0, 0.0, 0.0, 0.0, 0.0, 0.0, 0.0, 0.0, 0.0, 0.0, 0.0, 0.0, 0.0, 0.0, 0.0, 0.0, 0.0, 0.0, 0.0, 0.0, 0.0, 0.0, 0.0, 0.0, 0.0, 0.0, 0.0, 0.0, 0.0, 0.0, 0.0, 0.0, 0.0, 0.0, 0.0, 0.0, 0.0, 0.0, 0.0, 0.0, 0.0, 0.0, 0.0, 0.0, 0.0, 0.0, 0.0, 0.0, 0.0, 0.0, 0.0, 0.0, 0.0, 0.0, 0.0, 0.0, 0.0, 0.0, 0.0, 0.0, 0.0, 0.0, 0.0, 0.0, 0.0, 0.0, 0.0, 0.0, 0.0, 0.0, 0.0, 0.0, 0.0, 0.0, 0.0, 0.0, 0.0, 0.0, 0.0, 0.0, 0.0, 0.0, 0.0, 0.0, 0.0, 0.0, 0.0, 0.0, 0.0, 0.0, 0.0, 0.0, 0.0, 0.0, 0.0, 0.0, 0.0, 0.0, 0.0, 0.0, 0.0, 0.0, 0.0, 0.0, 0.0, 0.0, 0.0, 0.0, 0.0, 0.0, 0.0, 0.0, 0.0, 0.0, 0.0, 0.0, 0.0, 0.0, 0.0, 0.0, 0.0, 0.0, 0.0, 0.0, 0.0, 0.0, 0.0, 0.0, 0.0, 0.0, 0.0, 0.0, 0.0, 0.0, 0.0, 0.0, 0.0, 0.0, 0.0, 0.0, 0.0, 0.0, 0.0, 0.0, 0.0, 0.0, 0.0, 0.0, 0.0, 0.0, 0.0, 0.0, 0.0, 0.0, 0.0, 0.0, 0.0, 0.0, 0.0, 0.0, 0.0, 0.0, 0.0, 0.0, 0.0, 0.0, 0.0, 0.0, 0.0, 0.0, 0.0, 0.0, 0.0, 0.0, 0.0, 0.0, 0.0, 0.0, 0.0, 0.0, 0.0, 0.0, 0.0, 0.0, 0.0, 0.0, 0.0, 0.0, 0.0, 0.0, 0.0, 0.0, 0.0, 0.0, 0.0, 0.0, 0.0, 0.0, 0.0, 0.0, 0.0, 0.0, 0.0, 0.0, 0.0, 0.0, 0.0, 0.0, 0.0, 0.0, 0.0, 0.0, 0.0, 0.0, 0.0, 0.0, 0.0, 0.0, 0.0, 0.0, 0.0, 0.0, 0.0, 0.0, 0.0, 0.0, 0.0, 0.0, 0.0, 0.0, 0.0, 0.0, 0.0, 0.0, 0.0, 0.0, 0.0, 0.0, 0.0, 0.0, 0.0, 0.0, 0.0, 0.0, 0.0, 0.0, 0.0, 0.0, 0.0, 0.0, 0.0, 0.0, 0.0, 0.0, 0.0, 0.0, 0.0, 0.0, 0.0, 0.0, 0.0, 0.0, 0.0, 0.0, 0.0, 0.0, 0.0, 0.0, 0.0, 0.0, 0.0, 0.0, 0.0, 0.0, 0.0, 0.0, 0.0, 0.0, 0.0, 0.0, 0.0, 0.0, 0.0, 0.0, 0.0, 0.0, 0.0, 0.0, 0.0, 0.0, 0.0, 0.0, 0.0, 0.0, 0.0, 0.0, 0.0, 0.0, 0.0, 0.0, 0.0, 0.0, 0.0, 0.0, 0.0, 0.0, 0.0, 0.0, 0.0, 0.0, 0.0, 0.0, 0.0, 0.0, 0.0, 0.0, 0.0, 0.0, 0.0, 0.0, 0.0, 0.0, 0.0, 0.0, 0.0, 0.0, 0.0, 0.0, 0.0, 0.0, 0.0, 0.0, 0.0, 0.0, 0.0, 0.0, 0.0, 0.0, 0.0, 0.0, 0.0, 0.0, 0.0, 0.0, 0.0, 0.0, 0.0, 0.0, 0.0, 0.0, 0.0, 0.0, 0.0, 0.0, 0.0, 0.0, 0.0, 0.0, 0.0, 0.0, 0.0, 0.0, 0.0, 0.0, 0.0, 0.0, 0.0, 0.0, 0.0, 0.0, 0.0, 0.0, 0.0, 0.0, 0.0, 0.0, 0.0, 0.0, 0.0, 0.0, 0.0, 0.0, 0.0, 0.0, 0.0, 0.0, 0.0, 0.0, 0.0, 0.0, 0.0, 0.0, 0.0, 0.0, 0.0, 0.0, 0.0, 0.0, 0.0, 0.0, 0.0, 0.0, 0.0, 0.0, 0.0, 0.0, 0.0, 0.0, 0.0, 0.0, 0.0, 0.0, 0.0, 0.0, 0.0, 0.0, 0.0, 0.0, 0.0, 0.0, 0.0, 0.0, 0.0, 0.0, 0.0, 0.0, 0.0, 0.0, 0.0, 0.0, 0.0, 0.0, 0.0, 0.0, 0.0, 0.0, 0.0, 0.0, 0.0, 0.0, 0.0, 0.0, 0.0, 0.0, 0.0, 0.0, 0.0, 0.0, 0.0, 0.0, 0.0, 0.0, 0.0, 0.0, 0.0, 0.0, 0.0, 0.0, 0.0, 0.0, 0.0, 0.0, 0.0, 0.0, 0.0, 0.0, 0.0, 0.0, 0.0, 0.0, 0.0, 0.0, 0.0, 0.0, 0.0, 0.0, 0.0, 0.0, 0.0, 0.0, 0.0, 0.0, 0.0, 0.0, 0.0, 0.0, 0.0, 0.0, 0.0, 0.0, 0.0, 0.0, 0.0, 0.0, 0.0, 0.0, 0.0, 0.0, 0.0, 0.0, 0.0, 0.0, 0.0, 0.0, 0.0, 0.0, 0.0, 0.0, 0.0, 0.0, 0.0, 0.0, 0.0, 0.0, 0.0, 0.0, 0.0, 0.0, 0.0, 0.0, 0.0, 0.0, 0.0, 0.0, 0.0, 0.0, 0.0, 0.0, 0.0, 0.0, 0.0, 0.0, 0.0, 0.0, 0.0, 0.0, 0.0, 0.0, 0.0, 0.0, 0.0, 0.0, 0.0, 0.0, 0.0, 0.0, 0.0, 0.0, 0.0, 0.0, 0.0, 0.0, 0.0, 0.0, 0.0, 0.0, 0.0, 0.0, 0.0, 0.0, 0.0, 0.0, 0.0, 0.0, 0.0, 0.0, 0.0, 0.0, 0.0, 0.0, 0.0, 0.0, 0.0, 0.0, 0.0, 0.0, 0.0, 0.0, 0.0, 0.0, 0.0, 0.0, 0.0, 0.0, 0.0, 0.0, 0.0, 0.0, 0.0, 0.0, 0.0, 0.0, 0.0, 0.0, 0.0, 0.0, 0.0, 0.0, 0.0, 0.0, 0.0, 0.0, 0.0, 0.0, 0.0, 0.0, 0.0, 0.0, 0.0, 0.0, 0.0, 0.0, 0.0, 0.0, 0.0, 0.0, 0.0, 0.0, 0.0, 0.0, 0.0, 0.0, 0.0, 0.0, 0.0, 0.0, 0.0, 0.0, 0.0, 0.0, 0.0, 0.0, 0.0, 0.0, 0.0, 0.0, 0.0, 0.0, 0.0, 0.0, 0.0, 0.0, 0.0, 0.0, 0.0, 0.0, 0.0, 0.0, 0.0, 0.0, 0.0, 0.0, 0.0, 0.0, 0.0, 0.0, 0.0, 0.0, 0.0, 0.0, 0.0, 0.0, 0.0, 0.0, 0.0, 0.0, 0.0, 0.0, 0.0, 0.0, 0.0, 0.0, 0.0, 0.0, 0.0, 0.0, 0.0, 0.0, 0.0, 0.0, 0.0, 0.0, 0.0, 0.0, 0.0, 0.0, 0.0, 0.0, 0.0, 0.0, 0.0, 0.0, 0.0, 0.0, 0.0, 0.0, 0.0, 0.0, 0.0, 0.0, 0.0, 0.0, 0.0, 0.0, 0.0, 0.0, 0.0, 0.0, 0.0, 0.0, 0.0, 0.0, 0.0, 0.0, 0.0, 0.0, 0.0, 0.0, 0.0, 0.0, 0.0, 0.0, 0.0, 0.0, 0.0, 0.0, 0.0, 0.0, 0.0, 0.0, 0.0, 0.0, 0.0, 0.0, 0.0, 0.0, 0.0, 0.0, 0.0, 0.0, 0.0, 0.0, 0.0, 0.0, 0.0, 0.0, 0.0, 0.0, 0.0, 0.0, 0.0, 0.0, 0.0, 0.0, 0.0, 0.0, 0.0, 0.0, 0.0, 0.0, 0.0, 0.0, 0.0, 0.0, 0.0, 0.0, 0.0, 0.0, 0.0, 0.0, 0.0, 0.0, 0.0, 0.0, 0.0, 0.0, 0.0, 0.0, 0.0, 0.0, 0.0, 0.0, 0.0, 0.0, 0.0, 0.0, 0.0, 0.0, 0.0, 0.0, 0.0, 0.0, 0.0, 0.0, 0.0, 0.0, 0.0, 0.0, 0.0, 0.0, 0.0, 0.0, 0.0, 0.0, 0.0, 0.0, 0.0, 0.0, 0.0, 0.0, 0.0, 0.0, 0.0, 0.0, 0.0, 0.0, 0.0, 0.0, 0.0, 0.0, 0.0, 0.0, 0.0, 0.0, 0.0, 0.0, 0.0, 0.0, 0.0, 0.0, 0.0, 0.0, 0.0, 0.0, 0.0, 0.0, 0.0, 0.0, 0.0, 0.0, 0.0, 0.0, 0.0, 0.0, 0.0, 0.0, 0.0, 0.0, 0.0, 0.0, 0.0, 0.0, 0.0, 0.0, 0.0, 0.0, 0.0, 0.0, 0.0, 0.0, 0.0, 0.0, 0.0, 0.0, 0.0, 0.0, 0.0, 0.0, 0.0, 0.0, 0.0, 0.0, 0.0, 0.0, 0.0, 0.0, 0.0, 0.0, 0.0, 0.0, 0.0, 0.0, 0.0, 0.0, 0.0, 0.0, 0.0, 0.0, 0.0, 0.0, 0.0, 0.0, 0.0, 0.0, 0.0, 0.0, 0.0, 0.0, 0.0, 0.0, 0.0, 0.0, 0.0, 0.0, 0.0, 0.0, 0.0, 0.0, 0.0, 0.0, 0.0, 0.0, 0.0, 0.0, 0.0, 0.0, 0.0, 0.0, 0.0, 0.0, 0.0, 0.0, 0.0, 0.0, 0.0, 0.0, 0.0, 0.0, 0.0, 0.0, 0.0, 0.0, 0.0, 0.0, 0.0, 0.0, 0.0, 0.0, 0.0, 0.0, 0.0, 0.0, 0.0, 0.0, 0.0, 0.0, 0.0, 0.0, 0.0, 0.0, 0.0, 0.0, 0.0, 0.0, 0.0, 0.0, 0.0, 0.0, 0.0, 0.0, 0.0, 0.0, 0.0, 0.0, 0.0, 0.0, 0.0, 0.0, 0.0, 0.0, 0.0, 0.0, 0.0, 0.0, 0.0, 0.0, 0.0, 0.0, 0.0, 0.0, 0.0, 0.0, 0.0, 0.0, 0.0, 0.0, 0.0, 0.0, 0.0, 0.0, 0.0, 0.0, 0.0, 0.0, 0.0, 0.0, 0.0, 0.0, 0.0, 0.0, 0.0, 0.0, 0.0, 0.0, 0.0, 0.0, 0.0, 0.0, 0.0, 0.0, 0.0, 0.0, 0.0, 0.0, 0.0, 0.0, 0.0, 0.0, 0.0, 0.0, 0.0, 0.0, 0.0, 0.0, 0.0, 0.0, 0.0, 0.0, 0.0, 0.0, 0.0, 0.0, 0.0, 0.0, 0.0, 0.0, 0.0, 0.0, 0.0, 0.0, 0.0, 0.0, 0.0, 0.0, 0.0, 0.0, 0.0, 0.0, 0.0, 0.0, 0.0, 0.0, 0.0, 0.0, 0.0, 0.0, 0.0, 0.0, 0.0, 0.0, 0.0, 0.0, 0.0, 0.0, 0.0, 0.0, 0.0, 0.0, 0.0, 0.0, 0.0, 0.0, 0.0, 0.0, 0.0, 0.0, 0.0, 0.0, 0.0, 0.0, 0.0, 0.0, 0.0, 0.0, 0.0, 0.0, 0.0, 0.0, 0.0, 0.0, 0.0, 0.0, 0.0, 0.0, 0.0, 0.0, 0.0, 0.0, 0.0, 0.0, 0.0, 0.0, 0.0, 0.0, 0.0, 0.0, 0.0, 0.0, 0.0, 0.0, 0.0, 0.0, 0.0, 0.0, 0.0, 0.0, 0.0, 0.0, 0.0, 0.0, 0.0, 0.0, 0.0, 0.0, 0.0, 0.0, 0.0, 0.0, 0.0, 0.0, 0.0, 0.0, 0.0, 0.0, 0.0, 0.0, 0.0, 0.0, 0.0, 0.0, 0.0, 0.0, 0.0, 0.0, 0.0, 0.0, 0.0, 0.0, 0.0, 0.0, 0.0, 0.0, 0.0, 0.0, 0.0, 0.0, 0.0, 0.0, 0.0, 0.0, 0.0, 0.0, 0.0, 0.0, 0.0, 0.0, 0.0, 0.0, 0.0, 0.0, 0.0, 0.0, 0.0, 0.0, 0.0, 0.0, 0.0, 0.0, 0.0, 0.0, 0.0, 0.0, 0.0, 0.0, 0.0, 0.0, 0.0, 0.0, 0.0, 0.0, 0.0, 0.0, 0.0, 0.0, 0.0, 0.0, 0.0, 0.0, 0.0, 0.0, 0.0, 0.0, 0.0, 0.0, 0.0, 0.0, 0.0, 0.0, 0.0, 0.0, 0.0, 0.0, 0.0, 0.0, 0.0, 0.0, 0.0, 0.0, 0.0, 0.0, 0.0, 0.0, 0.0, 0.0, 0.0, 0.0, 0.0, 0.0, 0.0, 0.0, 0.0, 0.0, 0.0, 0.0, 0.0, 0.0, 0.0, 0.0, 0.0, 0.0, 0.0, 0.0, 0.0, 0.0, 0.0, 0.0, 0.0, 0.0, 0.0, 0.0, 0.0, 0.0, 0.0, 0.0, 0.0, 0.0, 0.0, 0.0, 0.0, 0.0, 0.0, 0.0, 0.0, 0.0, 0.0, 0.0, 0.0, 0.0, 0.0, 0.0, 0.0, 0.0, 0.0, 0.0, 0.0, 0.0, 0.0, 0.0, 0.0, 0.0, 0.0, 0.0, 0.0, 0.0, 0.0, 0.0, 0.0, 0.0, 0.0, 0.0, 0.0, 0.0, 0.0, 0.0, 0.0, 0.0, 0.0, 0.0, 0.0, 0.0, 0.0, 0.0, 0.0, 0.0, 0.0, 0.0, 0.0, 0.0, 0.0, 0.0, 0.0, 0.0, 0.0, 0.0, 0.0, 0.0, 0.0, 0.0, 0.0, 0.0, 0.0, 0.0, 0.0, 0.0, 0.0, 0.0, 0.0, 0.0, 0.0, 0.0, 0.0, 0.0, 0.0, 0.0, 0.0, 0.0, 0.0, 0.0, 0.0, 0.0, 0.0, 0.0, 0.0, 0.0, 0.0, 0.0, 0.0, 0.0, 0.0, 0.0, 0.0, 0.0, 0.0, 0.0, 0.0, 0.0, 0.0, 0.0, 0.0, 0.0, 0.0, 0.0, 0.0, 0.0, 0.0, 0.0, 0.0, 0.0, 0.0, 0.0, 0.0, 0.0, 0.0, 0.0, 0.0, 0.0, 0.0, 0.0, 0.0, 0.0, 0.0, 0.0, 0.0, 0.0, 0.0, 0.0, 0.0, 0.0, 0.0, 0.0, 0.0, 0.0, 0.0, 0.0, 0.0, 0.0, 0.0, 0.0, 0.0, 0.0, 0.0, 0.0, 0.0, 0.0, 0.0, 0.0, 0.0, 0.0, 0.0, 0.0, 0.0, 0.0, 0.0, 0.0, 0.0, 0.0, 0.0, 0.0, 0.0, 0.0, 0.0, 0.0, 0.0, 0.0, 0.0, 0.0, 0.0, 0.0, 0.0, 0.0, 0.0, 0.0, 0.0, 0.0, 0.0, 0.0, 0.0, 0.0, 0.0, 0.0, 0.0, 0.0, 0.0, 0.0, 0.0, 0.0, 0.0, 0.0, 0.0, 0.0, 0.0, 0.0, 0.0, 0.0, 0.0, 0.0, 0.0, 0.0, 0.0, 0.0, 0.0, 0.0, 0.0, 0.0, 0.0, 0.0, 0.0, 0.0, 0.0, 0.0, 0.0, 0.0, 0.0, 0.0, 0.0, 0.0, 0.0, 0.0, 0.0, 0.0, 0.0, 0.0, 0.0, 0.0, 0.0, 0.0, 0.0, 0.0, 0.0, 0.0, 0.0, 0.0, 0.0, 0.0, 0.0, 0.0, 0.0, 0.0, 0.0, 0.0, 0.0, 0.0, 0.0, 0.0, 0.0, 0.0, 0.0, 0.0, 0.0, 0.0, 0.0, 0.0, 0.0, 0.0, 0.0, 0.0, 0.0, 0.0, 0.0, 0.0, 0.0, 0.0, 0.0, 0.0, 0.0, 0.0, 0.0, 0.0, 0.0, 0.0, 0.0, 0.0, 0.0, 0.0, 0.0, 0.0, 0.0, 0.0, 0.0, 0.0, 0.0, 0.0, 0.0, 0.0, 0.0, 0.0, 0.0, 0.0, 0.0, 0.0, 0.0, 0.0, 0.0, 0.0, 0.0, 0.0, 0.0, 0.0, 0.0, 0.0, 0.0, 0.0, 0.0, 0.0, 0.0, 0.0, 0.0, 0.0, 0.0, 0.0, 0.0, 0.0, 0.0, 0.0, 0.0, 0.0, 0.0, 0.0, 0.0, 0.0, 0.0, 0.0, 0.0, 0.0, 0.0, 0.0, 0.0, 0.0, 0.0, 0.0, 0.0, 0.0, 0.0, 0.0, 0.0, 0.0, 0.0, 0.0, 0.0, 0.0, 0.0, 0.0, 0.0, 0.0, 0.0, 0.0, 0.0, 0.0, 0.0, 0.0, 0.0, 0.0, 0.0, 0.0, 0.0, 0.0, 0.0, 0.0, 0.0, 0.0, 0.0, 0.0, 0.0, 0.0, 0.0, 0.0, 0.0, 0.0, 0.0, 0.0, 0.0, 0.0, 0.0, 0.0, 0.0, 0.0, 0.0, 0.0, 0.0, 0.0, 0.0, 0.0, 0.0, 0.0, 0.0, 0.0, 0.0, 0.0, 0.0, 0.0, 0.0, 0.0, 0.0, 0.0, 0.0, 0.0, 0.0, 0.0, 0.0, 0.0, 0.0, 0.0, 0.0, 0.0, 0.0, 0.0, 0.0, 0.0, 0.0, 0.0, 0.0, 0.0, 0.0, 0.0, 0.0, 0.0, 0.0, 0.0, 0.0, 0.0, 0.0, 0.0, 0.0, 0.0, 0.0, 0.0, 0.0, 0.0, 0.0, 0.0, 0.0, 0.0, 0.0, 0.0, 0.0, 0.0, 0.0, 0.0, 0.0, 0.0, 0.0, 0.0, 0.0, 0.0, 0.0, 0.0, 0.0, 0.0, 0.0, 0.0, 0.0, 0.0, 0.0, 0.0, 0.0, 0.0, 0.0, 0.0, 0.0, 0.0, 0.0, 0.0, 0.0, 0.0, 0.0, 0.0, 0.0, 0.0, 0.0, 0.0, 0.0, 0.0, 0.0, 0.0, 0.0, 0.0, 0.0, 0.0, 0.0, 0.0, 0.0, 0.0, 0.0, 0.0, 0.0, 0.0, 0.0, 0.0, 0.0, 0.0, 0.0, 0.0, 0.0, 0.0, 0.0, 0.0, 0.0, 0.0, 0.0, 0.0, 0.0, 0.0, 0.0, 0.0, 0.0, 0.0, 0.0, 0.0, 0.0, 0.0, 0.0, 0.0, 0.0, 0.0, 0.0, 0.0, 0.0, 0.0, 0.0, 0.0, 0.0, 0.0, 0.0, 0.0, 0.0, 0.0, 0.0, 0.0, 0.0, 0.0, 0.0, 0.0, 0.0, 0.0, 0.0, 0.0, 0.0, 0.0, 0.0, 0.0, 0.0, 0.0, 0.0, 0.0, 0.0, 0.0, 0.0, 0.0, 0.0, 0.0, 0.0, 0.0, 0.0, 0.0, 0.0, 0.0, 0.0, 0.0, 0.0, 0.0, 0.0, 0.0, 0.0, 0.0, 0.0, 0.0, 0.0, 0.0, 0.0, 0.0, 0.0, 0.0, 0.0, 0.0, 0.0, 0.0, 0.0, 0.0, 0.0, 0.0, 0.0, 0.0, 0.0, 0.0, 0.0, 0.0, 0.0, 0.0, 0.0, 0.0, 0.0, 0.0, 0.0, 0.0, 0.0, 0.0, 0.0, 0.0, 0.0, 0.0, 0.0, 0.0, 0.0, 0.0, 0.0, 0.0, 0.0, 0.0, 0.0, 0.0, 0.0, 0.0, 0.0, 0.0, 0.0, 0.0, 0.0, 0.0, 0.0, 0.0, 0.0, 0.0, 0.0, 0.0, 0.0, 0.0, 0.0, 0.0, 0.0, 0.0, 0.0, 0.0, 0.0, 0.0, 0.0, 0.0, 0.0, 0.0, 0.0, 0.0, 0.0, 0.0, 0.0, 0.0, 0.0, 0.0, 0.0, 0.0, 0.0, 0.0, 0.0, 0.0, 0.0, 0.0, 0.0, 0.0, 0.0, 0.0, 0.0, 0.0, 0.0, 0.0, 0.0, 0.0, 0.0, 0.0, 0.0, 0.0, 0.0, 0.0, 0.0, 0.0, 0.0, 0.0, 0.0, 0.0, 0.0, 0.0, 0.0, 0.0, 0.0, 0.0, 0.0, 0.0, 0.0, 0.0, 0.0, 0.0, 0.0, 0.0, 0.0, 0.0, 0.0, 0.0, 0.0, 0.0, 0.0, 0.0, 0.0, 0.0, 0.0, 0.0, 0.0, 0.0, 0.0, 0.0, 0.0, 0.0, 0.0, 0.0, 0.0, 0.0, 0.0, 0.0, 0.0, 0.0, 0.0, 0.0, 0.0, 0.0, 0.0, 0.0, 0.0, 0.0, 0.0, 0.0, 0.0, 0.0, 0.0, 0.0, 0.0, 0.0, 0.0, 0.0, 0.0, 0.0, 0.0, 0.0, 0.0, 0.0, 0.0, 0.0, 0.0, 0.0, 0.0, 0.0, 0.0, 0.0, 0.0, 0.0, 0.0, 0.0, 0.0, 0.0, 0.0, 0.0, 0.0, 0.0, 0.0, 0.0, 0.0, 0.0, 0.0, 0.0, 0.0, 0.0, 0.0, 0.0, 0.0, 0.0, 0.0, 0.0, 0.0, 0.0, 0.0, 0.0, 0.0, 0.0, 0.0, 0.0, 0.0, 0.0, 0.0, 0.0, 0.0, 0.0, 0.0, 0.0, 0.0, 0.0, 0.0, 0.0, 0.0, 0.0, 0.0, 0.0, 0.0, 0.0, 0.0, 0.0, 0.0, 0.0, 0.0, 0.0, 0.0, 0.0, 0.0, 0.0, 0.0, 0.0, 0.0, 0.0, 0.0, 0.0, 0.0, 0.0, 0.0, 0.0, 0.0, 0.0, 0.0, 0.0, 0.0, 0.0, 0.0, 0.0, 0.0, 0.0, 0.0, 0.0, 0.0, 0.0, 0.0, 0.0, 0.0, 0.0, 0.0, 0.0, 0.0, 0.0, 0.0, 0.0, 0.0, 0.0, 0.0, 0.0, 0.0, 0.0, 0.0, 0.0, 0.0, 0.0, 0.0, 0.0, 0.0, 0.0, 0.0, 0.0, 0.0, 0.0, 0.0, 0.0, 0.0, 0.0, 0.0, 0.0, 0.0, 0.0, 0.0, 0.0, 0.0, 0.0, 0.0, 0.0, 0.0, 0.0, 0.0, 0.0, 0.0, 0.0, 0.0, 0.0, 0.0, 0.0, 0.0, 0.0, 0.0, 0.0, 0.0, 0.0, 0.0, 0.0, 0.0, 0.0, 0.0, 0.0, 0.0, 0.0, 0.0, 0.0, 0.0, 0.0, 0.0, 0.0, 0.0, 0.0, 0.0, 0.0, 0.0, 0.0, 0.0, 0.0, 0.0, 0.0, 0.0, 0.0, 0.0, 0.0, 0.0, 0.0, 0.0, 0.0, 0.0, 0.0, 0.0, 0.0, 0.0, 0.0, 0.0, 0.0, 0.0, 0.0, 0.0, 0.0, 0.0, 0.0, 0.0, 0.0, 0.0, 0.0, 0.0, 0.0, 0.0, 0.0, 0.0, 0.0, 0.0, 0.0, 0.0, 0.0, 0.0, 0.0, 0.0, 0.0, 0.0, 0.0, 0.0, 0.0, 0.0, 0.0, 0.0, 0.0, 0.0, 0.0, 0.0, 0.0, 0.0, 0.0, 0.0, 0.0, 0.0, 0.0, 0.0, 0.0, 0.0, 0.0, 0.0, 0.0, 0.0, 0.0, 0.0, 0.0, 0.0, 0.0, 0.0, 0.0, 0.0, 0.0, 0.0, 0.0, 0.0, 0.0, 0.0, 0.0, 0.0, 0.0, 0.0, 0.0, 0.0, 0.0, 0.0, 0.0, 0.0, 0.0, 0.0, 0.0, 0.0, 0.0, 0.0, 0.0, 0.0, 0.0, 0.0, 0.0, 0.0, 0.0, 0.0, 0.0, 0.0, 0.0, 0.0, 0.0, 0.0, 0.0, 0.0, 0.0, 0.0, 0.0, 0.0, 0.0, 0.0, 0.0, 0.0, 0.0, 0.0, 0.0, 0.0, 0.0, 0.0, 0.0, 0.0, 0.0, 0.0, 0.0, 0.0, 0.0, 0.0, 0.0, 0.0, 0.0, 0.0, 0.0, 0.0, 0.0, 0.0, 0.0, 0.0, 0.0, 0.0, 0.0, 0.0, 0.0, 0.0, 0.0, 0.0, 0.0, 0.0, 0.0, 0.0, 0.0, 0.0, 0.0, 0.0, 0.0, 0.0, 0.0, 0.0, 0.0, 0.0, 0.0, 0.0, 0.0, 0.0, 0.0, 0.0, 0.0, 0.0, 0.0, 0.0, 0.0, 0.0, 0.0, 0.0, 0.0, 0.0, 0.0, 0.0, 0.0, 0.0, 0.0, 0.0, 0.0, 0.0, 0.0, 0.0, 0.0, 0.0, 0.0, 0.0, 0.0, 0.0, 0.0, 0.0, 0.0, 0.0, 0.0, 0.0, 0.0, 0.0, 0.0, 0.0, 0.0, 0.0, 0.0, 0.0, 0.0, 0.0, 0.0, 0.0, 0.0, 0.0, 0.0, 0.0, 0.0, 0.0, 0.0, 0.0, 0.0, 0.0, 0.0, 0.0, 0.0, 0.0, 0.0, 0.0, 0.0, 0.0, 0.0, 0.0, 0.0, 0.0, 0.0, 0.0, 0.0, 0.0, 0.0, 0.0, 0.0, 0.0, 0.0, 0.0, 0.0, 0.0, 0.0, 0.0, 0.0, 0.0, 0.0, 0.0, 0.0, 0.0, 0.0, 0.0, 0.0, 0.0, 0.0, 0.0, 0.0, 0.0, 0.0, 0.0, 0.0, 0.0, 0.0, 0.0, 0.0, 0.0, 0.0, 0.0, 0.0, 0.0, 0.0, 0.0, 0.0, 0.0, 0.0, 0.0, 0.0, 0.0, 0.0, 0.0, 0.0, 0.0, 0.0, 0.0, 0.0, 0.0, 0.0, 0.0, 0.0, 0.0, 0.0, 0.0, 0.0, 0.0, 0.0, 0.0, 0.0, 0.0, 0.0, 0.0, 0.0, 0.0, 0.0, 0.0, 0.0, 0.0, 0.0, 0.0, 0.0, 0.0, 0.0, 0.0, 0.0, 0.0, 0.0, 0.0, 0.0, 0.0, 0.0, 0.0, 0.0, 0.0, 0.0, 0.0, 0.0, 0.0, 0.0, 0.0, 0.0, 0.0, 0.0, 0.0, 0.0, 0.0, 0.0, 0.0, 0.0, 0.0, 0.0, 0.0, 0.0, 0.0, 0.0, 0.0, 0.0, 0.0, 0.0, 0.0, 0.0, 0.0, 0.0, 0.0, 0.0, 0.0, 0.0, 0.0, 0.0, 0.0, 0.0, 0.0, 0.0, 0.0, 0.0, 0.0, 0.0, 0.0, 0.0, 0.0, 0.0, 0.0, 0.0, 0.0, 0.0, 0.0, 0.0, 0.0, 0.0, 0.0, 0.0, 0.0, 0.0, 0.0, 0.0, 0.0, 0.0, 0.0, 0.0, 0.0, 0.0, 0.0, 0.0, 0.0, 0.0, 0.0, 0.0, 0.0, 0.0, 0.0, 0.0, 0.0, 0.0, 0.0, 0.0, 0.0, 0.0, 0.0, 0.0, 0.0, 0.0, 0.0, 0.0, 0.0, 0.0, 0.0, 0.0, 0.0, 0.0, 0.0, 0.0, 0.0, 0.0, 0.0, 0.0, 0.0, 0.0, 0.0, 0.0, 0.0, 0.0, 0.0, 0.0, 0.0, 0.0, 0.0, 0.0, 0.0, 0.0, 0.0, 0.0, 0.0, 0.0, 0.0, 0.0, 0.0, 0.0, 0.0, 0.0, 0.0, 0.0, 0.0, 0.0, 0.0, 0.0, 0.0, 0.0, 0.0, 0.0, 0.0, 0.0, 0.0, 0.0, 0.0, 0.0, 0.0, 0.0, 0.0, 0.0, 0.0, 0.0, 0.0, 0.0, 0.0, 0.0, 0.0, 0.0, 0.0, 0.0, 0.0, 0.0, 0.0, 0.0, 0.0, 0.0, 0.0, 0.0, 0.0, 0.0, 0.0, 0.0, 0.0, 0.0, 0.0, 0.0, 0.0, 0.0, 0.0, 0.0, 0.0, 0.0, 0.0, 0.0, 0.0, 0.0, 0.0, 0.0, 0.0, 0.0, 0.0, 0.0, 0.0, 0.0, 0.0, 0.0, 0.0, 0.0, 0.0, 0.0, 0.0, 0.0, 0.0, 0.0, 0.0, 0.0, 0.0, 0.0, 0.0, 0.0, 0.0, 0.0, 0.0, 0.0, 0.0, 0.0, 0.0, 0.0, 0.0, 0.0, 0.0, 0.0, 0.0, 0.0, 0.0, 0.0, 0.0, 0.0, 0.0, 0.0, 0.0, 0.0, 0.0, 0.0, 0.0, 0.0, 0.0, 0.0, 0.0, 0.0, 0.0, 0.0, 0.0, 0.0, 0.0, 0.0, 0.0, 0.0, 0.0, 0.0, 0.0, 0.0, 0.0, 0.0, 0.0, 0.0, 0.0, 0.0, 0.0, 0.0, 0.0, 0.0, 0.0, 0.0, 0.0, 0.0, 0.0, 0.0, 0.0, 0.0, 0.0, 0.0, 0.0, 0.0, 0.0, 0.0, 0.0, 0.0, 0.0, 0.0, 0.0, 0.0, 0.0, 0.0, 0.0, 0.0, 0.0, 0.0, 0.0, 0.0, 0.0, 0.0, 0.0, 0.0, 0.0, 0.0, 0.0, 0.0, 0.0, 0.0, 0.0, 0.0, 0.0, 0.0, 0.0, 0.0, 0.0, 0.0, 0.0, 0.0, 0.0, 0.0, 0.0, 0.0, 0.0, 0.0, 0.0, 0.0, 0.0, 0.0, 0.0, 0.0, 0.0, 0.0, 0.0, 0.0, 0.0, 0.0, 0.0, 0.0, 0.0, 0.0, 0.0, 0.0, 0.0, 0.0, 0.0, 0.0, 0.0, 0.0, 0.0, 0.0, 0.0, 0.0, 0.0, 0.0, 0.0, 0.0, 0.0, 0.0, 0.0, 0.0, 0.0, 0.0, 0.0, 0.0, 0.0, 0.0, 0.0, 0.0, 0.0, 0.0, 0.0, 0.0, 0.0, 0.0, 0.0, 0.0, 0.0, 0.0, 0.0, 0.0, 0.0, 0.0, 0.0, 0.0, 0.0, 0.0, 0.0, 0.0, 0.0, 0.0, 0.0, 0.0, 0.0, 0.0, 0.0, 0.0, 0.0, 0.0, 0.0, 0.0, 0.0, 0.0, 0.0, 0.0, 0.0, 0.0, 0.0, 0.0, 0.0, 0.0, 0.0, 0.0, 0.0, 0.0, 0.0, 0.0, 0.0, 0.0, 0.0, 0.0, 0.0, 0.0, 0.0, 0.0, 0.0, 0.0, 0.0, 0.0, 0.0, 0.0, 0.0, 0.0, 0.0, 0.0, 0.0, 0.0, 0.0, 0.0, 0.0, 0.0, 0.0, 0.0, 0.0, 0.0, 0.0, 0.0, 0.0, 0.0, 0.0, 0.0, 0.0, 0.0, 0.0, 0.0, 0.0, 0.0, 0.0, 0.0, 0.0, 0.0, 0.0, 0.0, 0.0, 0.0, 0.0, 0.0, 0.0, 0.0, 0.0, 0.0, 0.0, 0.0, 0.0, 0.0, 0.0, 0.0, 0.0, 0.0, 0.0, 0.0, 0.0, 0.0, 0.0, 0.0, 0.0, 0.0, 0.0, 0.0, 0.0, 0.0, 0.0, 0.0, 0.0, 0.0, 0.0, 0.0, 0.0, 0.0, 0.0, 0.0, 0.0, 0.0, 0.0, 0.0, 0.0, 0.0, 0.0, 0.0, 0.0, 0.0, 0.0, 0.0, 0.0, 0.0, 0.0, 0.0, 0.0, 0.0, 0.0, 0.0, 0.0, 0.0, 0.0, 0.0, 0.0, 0.0, 0.0, 0.0, 0.0, 0.0, 0.0, 0.0, 0.0, 0.0, 0.0, 0.0, 0.0, 0.0, 0.0, 0.0, 0.0, 0.0, 0.0, 0.0, 0.0, 0.0, 0.0, 0.0, 0.0, 0.0, 0.0, 0.0, 0.0, 0.0, 0.0, 0.0, 0.0, 0.0, 0.0, 0.0, 0.0, 0.0, 0.0, 0.0, 0.0, 0.0, 0.0, 0.0, 0.0, 0.0, 0.0, 0.0, 0.0, 0.0, 0.0, 0.0, 0.0, 0.0, 0.0, 0.0, 0.0, 0.0, 0.0, 0.0, 0.0, 0.0, 0.0, 0.0, 0.0, 0.0, 0.0, 0.0, 0.0, 0.0, 0.0, 0.0, 0.0, 0.0, 0.0, 0.0, 0.0, 0.0, 0.0, 0.0, 0.0, 0.0, 0.0, 0.0, 0.0, 0.0, 0.0, 0.0, 0.0, 0.0, 0.0, 0.0, 0.0, 0.0, 0.0, 0.0, 0.0, 0.0, 0.0, 0.0, 0.0, 0.0, 0.0, 0.0, 0.0, 0.0, 0.0, 0.0, 0.0, 0.0, 0.0, 0.0, 0.0, 0.0, 0.0, 0.0, 0.0, 0.0, 0.0, 0.0, 0.0, 0.0, 0.0, 0.0, 0.0, 0.0, 0.0, 0.0, 0.0, 0.0, 0.0, 0.0, 0.0, 0.0, 0.0, 0.0, 0.0, 0.0, 0.0, 0.0, 0.0, 0.0, 0.0, 0.0, 0.0, 0.0, 0.0, 0.0, 0.0, 0.0, 0.0, 0.0, 0.0, 0.0, 0.0, 0.0, 0.0, 0.0, 0.0, 0.0, 0.0, 0.0, 0.0, 0.0, 0.0, 0.0, 0.0, 0.0, 0.0, 0.0, 0.0, 0.0, 0.0, 0.0, 0.0, 0.0, 0.0, 0.0, 0.0, 0.0, 0.0, 0.0, 0.0, 0.0, 0.0, 0.0, 0.0, 0.0, 0.0, 0.0, 0.0, 0.0, 0.0, 0.0, 0.0, 0.0, 0.0, 0.0, 0.0, 0.0, 0.0, 0.0, 0.0, 0.0, 0.0, 0.0, 0.0, 0.0, 0.0, 0.0, 0.0, 0.0, 0.0, 0.0, 0.0, 0.0, 0.0, 0.0, 0.0, 0.0, 0.0, 0.0, 0.0, 0.0, 0.0, 0.0, 0.0, 0.0, 0.0, 0.0, 0.0, 0.0, 0.0, 0.0, 0.0, 0.0, 0.0, 0.0, 0.0, 0.0, 0.0, 0.0, 0.0, 0.0, 0.0, 0.0, 0.0, 0.0, 0.0, 0.0, 0.0, 0.0, 0.0, 0.0, 0.0, 0.0, 0.0, 0.0, 0.0, 0.0, 0.0, 0.0, 0.0, 0.0, 0.0, 0.0, 0.0, 0.0, 0.0, 0.0, 0.0, 0.0, 0.0, 0.0, 0.0, 0.0, 0.0, 0.0, 0.0, 0.0, 0.0, 0.0, 0.0, 0.0, 0.0, 0.0, 0.0, 0.0, 0.0, 0.0, 0.0, 0.0, 0.0, 0.0, 0.0, 0.0, 0.0, 0.0, 0.0, 0.0, 0.0, 0.0, 0.0, 0.0, 0.0, 0.0, 0.0, 0.0, 0.0, 0.0, 0.0, 0.0, 0.0, 0.0, 0.0, 0.0, 0.0, 0.0, 0.0, 0.0, 0.0, 0.0, 0.0, 0.0, 0.0, 0.0, 0.0, 0.0, 0.0, 0.0, 0.0, 0.0, 0.0, 0.0, 0.0, 0.0, 0.0, 0.0, 0.0, 0.0, 0.0, 0.0, 0.0, 0.0, 0.0, 0.0, 0.0, 0.0, 0.0, 0.0, 0.0, 0.0, 0.0, 0.0, 0.0, 0.0, 0.0, 0.0, 0.0, 0.0, 0.0, 0.0, 0.0, 0.0, 0.0, 0.0, 0.0, 0.0, 0.0, 0.0, 0.0, 0.0, 0.0, 0.0, 0.0, 0.0, 0.0, 0.0, 0.0, 0.0, 0.0, 0.0, 0.0, 0.0, 0.0, 0.0, 0.0, 0.0, 0.0, 0.0, 0.0, 0.0, 0.0, 0.0, 0.0, 0.0, 0.0, 0.0, 0.0, 0.0, 0.0, 0.0, 0.0, 0.0, 0.0, 0.0, 0.0, 0.0, 0.0, 0.0, 0.0, 0.0, 0.0, 0.0, 0.0, 0.0, 0.0, 0.0, 0.0, 0.0, 0.0, 0.0, 0.0, 0.0, 0.0, 0.0, 0.0, 0.0, 0.0, 0.0, 0.0, 0.0, 0.0, 0.0, 0.0, 0.0, 0.0, 0.0, 0.0, 0.0, 0.0, 0.0, 0.0, 0.0, 0.0, 0.0, 0.0, 0.0, 0.0, 0.0, 0.0, 0.0, 0.0, 0.0, 0.0, 0.0, 0.0, 0.0, 0.0, 0.0, 0.0, 0.0, 0.0, 0.0, 0.0, 0.0, 0.0, 0.0, 0.0, 0.0, 0.0, 0.0, 0.0, 0.0, 0.0, 0.0, 0.0, 0.0, 0.0, 0.0, 0.0, 0.0, 0.0, 0.0, 0.0, 0.0, 0.0, 0.0, 0.0, 0.0, 0.0, 0.0, 0.0, 0.0, 0.0, 0.0, 0.0, 0.0, 0.0, 0.0, 0.0, 0.0, 0.0, 0.0, 0.0, 0.0, 0.0, 0.0, 0.0, 0.0, 0.0, 0.0, 0.0, 0.0, 0.0, 0.0, 0.0, 0.0, 0.0, 0.0, 0.0, 0.0, 0.0, 0.0, 0.0, 0.0, 0.0, 0.0, 0.0, 0.0, 0.0, 0.0, 0.0, 0.0, 0.0, 0.0, 0.0, 0.0, 0.0, 0.0, 0.0, 0.0, 0.0, 0.0, 0.0, 0.0, 0.0, 0.0, 0.0, 0.0, 0.0, 0.0, 0.0, 0.0, 0.0, 0.0, 0.0, 0.0, 0.0, 0.0, 0.0, 0.0, 0.0, 0.0, 0.0, 0.0, 0.0, 0.0, 0.0, 0.0, 0.0, 0.0, 0.0, 0.0, 0.0, 0.0, 0.0, 0.0, 0.0, 0.0, 0.0, 0.0, 0.0, 0.0, 0.0, 0.0, 0.0, 0.0, 0.0, 0.0, 0.0, 0.0, 0.0, 0.0, 0.0, 0.0, 0.0, 0.0, 0.0, 0.0, 0.0, 0.0, 0.0, 0.0, 0.0, 0.0, 0.0, 0.0, 0.0, 0.0, 0.0, 0.0, 0.0, 0.0, 0.0, 0.0, 0.0, 0.0, 0.0, 0.0, 0.0, 0.0, 0.0, 0.0, 0.0, 0.0, 0.0, 0.0, 0.0, 0.0, 0.0, 0.0, 0.0, 0.0, 0.0, 0.0, 0.0, 0.0, 0.0, 0.0, 0.0, 0.0, 0.0, 0.0, 0.0, 0.0, 0.0, 0.0, 0.0, 0.0, 0.0, 0.0, 0.0, 0.0, 0.0, 0.0, 0.0, 0.0, 0.0, 0.0, 0.0, 0.0, 0.0, 0.0, 0.0, 0.0, 0.0, 0.0, 0.0, 0.0, 0.0, 0.0, 0.0, 0.0, 0.0, 0.0, 0.0, 0.0, 0.0, 0.0, 0.0, 0.0, 0.0, 0.0, 0.0, 0.0, 0.0, 0.0, 0.0, 0.0, 0.0, 0.0, 0.0, 0.0, 0.0, 0.0, 0.0, 0.0, 0.0, 0.0, 0.0, 0.0, 0.0, 0.0, 0.0, 0.0, 0.0, 0.0, 0.0, 0.0, 0.0, 0.0, 0.0, 0.0, 0.0, 0.0, 0.0, 0.0, 0.0, 0.0, 0.0, 0.0, 0.0, 0.0, 0.0, 0.0, 0.0, 0.0, 0.0, 0.0, 0.0, 0.0, 0.0, 0.0, 0.0, 0.0, 0.0, 0.0, 0.0, 0.0, 0.0, 0.0, 0.0, 0.0, 0.0, 0.0, 0.0, 0.0, 0.0, 0.0, 0.0, 0.0, 0.0, 0.0, 0.0, 0.0, 0.0, 0.0, 0.0, 0.0, 0.0, 0.0, 0.0, 0.0, 0.0, 0.0, 0.0, 0.0, 0.0, 0.0, 0.0, 0.0, 0.0, 0.0, 0.0, 0.0, 0.0, 0.0, 0.0, 0.0, 0.0, 0.0, 0.0, 0.0, 0.0, 0.0, 0.0, 0.0, 0.0, 0.0, 0.0, 0.0, 0.0, 0.0, 0.0, 0.0, 0.0, 0.0, 0.0, 0.0, 0.0, 0.0, 0.0, 0.0, 0.0, 0.0, 0.0, 0.0, 0.0, 0.0, 0.0, 0.0, 0.0, 0.0, 0.0, 0.0, 0.0, 0.0, 0.0, 0.0, 0.0, 0.0, 0.0, 0.0, 0.0, 0.0, 0.0, 0.0, 0.0, 0.0, 0.0, 0.0, 0.0, 0.0, 0.0, 0.0, 0.0, 0.0, 0.0, 0.0, 0.0, 0.0, 0.0, 0.0, 0.0, 0.0, 0.0, 0.0, 0.0, 0.0, 0.0, 0.0, 0.0, 0.0, 0.0, 0.0, 0.0, 0.0, 0.0, 0.0, 0.0, 0.0, 0.0, 0.0, 0.0, 0.0, 0.0, 0.0, 0.0, 0.0, 0.0, 0.0, 0.0, 0.0, 0.0, 0.0, 0.0, 0.0, 0.0, 0.0, 0.0, 0.0, 0.0, 0.0, 0.0, 0.0, 0.0, 0.0, 0.0, 0.0, 0.0, 0.0, 0.0, 0.0, 0.0, 0.0, 0.0, 0.0, 0.0, 0.0, 0.0, 0.0, 0.0, 0.0, 0.0, 0.0, 0.0, 0.0, 0.0, 0.0, 0.0, 0.0, 0.0, 0.0, 0.0, 0.0, 0.0, 0.0, 0.0, 0.0, 0.0, 0.0, 0.0, 0.0, 0.0, 0.0, 0.0, 0.0, 0.0, 0.0, 0.0, 0.0, 0.0, 0.0, 0.0, 0.0, 0.0, 0.0, 0.0, 0.0, 0.0, 0.0, 0.0, 0.0, 0.0, 0.0, 0.0, 0.0, 0.0, 0.0, 0.0, 0.0, 0.0, 0.0, 0.0, 0.0, 0.0, 0.0, 0.0, 0.0, 0.0, 0.0, 0.0, 0.0, 0.0, 0.0, 0.0, 0.0, 0.0, 0.0, 0.0, 0.0, 0.0, 0.0, 0.0, 0.0, 0.0, 0.0, 0.0, 0.0, 0.0, 0.0, 0.0, 0.0, 0.0, 0.0, 0.0, 0.0, 0.0, 0.0, 0.0, 0.0, 0.0, 0.0, 0.0, 0.0, 0.0, 0.0, 0.0, 0.0, 0.0, 0.0, 0.0, 0.0, 0.0, 0.0, 0.0, 0.0, 0.0, 0.0, 0.0, 0.0, 0.0, 0.0, 0.0, 0.0, 0.0, 0.0, 0.0, 0.0, 0.0, 0.0, 0.0, 0.0, 0.0, 0.0, 0.0, 0.0, 0.0, 0.0, 0.0, 0.0, 0.0, 0.0, 0.0, 0.0, 0.0, 0.0, 0.0, 0.0, 0.0, 0.0, 0.0, 0.0, 0.0, 0.0, 0.0, 0.0, 0.0, 0.0, 0.0, 0.0, 0.0, 0.0, 0.0, 0.0, 0.0, 0.0, 0.0, 0.0, 0.0, 0.0, 0.0, 0.0, 0.0, 0.0, 0.0, 0.0, 0.0, 0.0, 0.0, 0.0, 0.0, 0.0, 0.0, 0.0, 0.0, 0.0, 0.0, 0.0, 0.0, 0.0, 0.0, 0.0, 0.0, 0.0, 0.0, 0.0, 0.0, 0.0, 0.0, 0.0, 0.0, 0.0, 0.0, 0.0, 0.0, 0.0, 0.0, 0.0, 0.0, 0.0, 0.0, 0.0, 0.0, 0.0, 0.0, 0.0, 0.0, 0.0, 0.0, 0.0, 0.0, 0.0, 0.0, 0.0, 0.0, 0.0, 0.0, 0.0, 0.0, 0.0, 0.0, 0.0, 0.0, 0.0, 0.0, 0.0, 0.0, 0.0, 0.0, 0.0, 0.0, 0.0, 0.0, 0.0, 0.0, 0.0, 0.0, 0.0, 0.0, 0.0, 0.0, 0.0, 0.0, 0.0, 0.0, 0.0, 0.0, 0.0, 0.0, 0.0, 0.0, 0.0, 0.0, 0.0, 0.0, 0.0, 0.0, 0.0, 0.0, 0.0, 0.0, 0.0, 0.0, 0.0, 0.0, 0.0, 0.0, 0.0, 0.0, 0.0, 0.0, 0.0, 0.0, 0.0, 0.0, 0.0, 0.0, 0.0, 0.0, 0.0, 0.0, 0.0, 0.0, 0.0, 0.0, 0.0, 0.0, 0.0, 0.0, 0.0, 0.0, 0.0, 0.0, 0.0, 0.0, 0.0, 0.0, 0.0, 0.0, 0.0, 0.0, 0.0, 0.0, 0.0, 0.0, 0.0, 0.0, 0.0, 0.0, 0.0, 0.0, 0.0, 0.0, 0.0, 0.0, 0.0, 0.0, 0.0, 0.0, 0.0, 0.0, 0.0, 0.0, 0.0, 0.0, 0.0, 0.0, 0.0, 0.0, 0.0, 0.0, 0.0, 0.0, 0.0, 0.0, 0.0, 0.0, 0.0, 0.0, 0.0, 0.0, 0.0, 0.0, 0.0, 0.0, 0.0, 0.0, 0.0, 0.0, 0.0, 0.0, 0.0, 0.0, 0.0, 0.0, 0.0, 0.0, 0.0, 0.0, 0.0, 0.0, 0.0, 0.0, 0.0, 0.0, 0.0, 0.0, 0.0, 0.0, 0.0, 0.0, 0.0, 0.0, 0.0, 0.0, 0.0, 0.0, 0.0, 0.0, 0.0, 0.0, 0.0, 0.0, 0.0, 0.0, 0.0, 0.0, 0.0, 0.0, 0.0, 0.0, 0.0, 0.0, 0.0, 0.0, 0.0, 0.0, 0.0, 0.0, 0.0, 0.0, 0.0, 0.0, 0.0, 0.0, 0.0, 0.0, 0.0, 0.0, 0.0, 0.0, 0.0, 0.0, 0.0, 0.0, 0.0, 0.0, 0.0, 0.0, 0.0, 0.0, 0.0, 0.0, 0.0, 0.0, 0.0, 0.0, 0.0, 0.0, 0.0, 0.0, 0.0, 0.0, 0.0, 0.0, 0.0, 0.0, 0.0, 0.0, 0.0, 0.0, 0.0, 0.0, 0.0, 0.0, 0.0, 0.0, 0.0, 0.0, 0.0, 0.0, 0.0, 0.0, 0.0, 0.0, 0.0, 0.0, 0.0, 0.0, 0.0, 0.0, 0.0, 0.0, 0.0, 0.0, 0.0, 0.0, 0.0, 0.0, 0.0, 0.0, 0.0, 0.0, 0.0, 0.0, 0.0, 0.0, 0.0, 0.0, 0.0, 0.0, 0.0, 0.0, 0.0, 0.0, 0.0, 0.0, 0.0, 0.0, 0.0, 0.0, 0.0, 0.0, 0.0, 0.0, 0.0, 0.0, 0.0, 0.0, 0.0, 0.0, 0.0, 0.0, 0.0, 0.0, 0.0, 0.0, 0.0, 0.0, 0.0, 0.0, 0.0, 0.0, 0.0, 0.0, 0.0, 0.0, 0.0, 0.0, 0.0, 0.0, 0.0, 0.0, 0.0, 0.0, 0.0, 0.0, 0.0, 0.0, 0.0, 0.0, 0.0, 0.0, 0.0, 0.0, 0.0, 0.0, 0.0, 0.0, 0.0, 0.0, 0.0, 0.0, 0.0, 0.0, 0.0, 0.0, 0.0, 0.0, 0.0, 0.0, 0.0, 0.0, 0.0, 0.0, 0.0, 0.0, 0.0, 0.0, 0.0, 0.0, 0.0, 0.0, 0.0, 0.0, 0.0, 0.0, 0.0, 0.0, 0.0, 0.0, 0.0, 0.0, 0.0, 0.0, 0.0, 0.0, 0.0, 0.0, 0.0, 0.0, 0.0, 0.0, 0.0, 0.0, 0.0, 0.0, 0.0, 0.0, 0.0, 0.0, 0.0, 0.0, 0.0, 0.0, 0.0, 0.0, 0.0, 0.0, 0.0, 0.0, 0.0, 0.0, 0.0, 0.0, 0.0, 0.0, 0.0, 0.0, 0.0, 0.0, 0.0, 0.0, 0.0, 0.0, 0.0, 0.0, 0.0, 0.0, 0.0, 0.0, 0.0, 0.0, 0.0, 0.0, 0.0, 0.0, 0.0, 0.0, 0.0, 0.0, 0.0, 0.0, 0.0, 0.0, 0.0, 0.0, 0.0, 0.0, 0.0, 0.0, 0.0, 0.0, 0.0, 0.0, 0.0, 0.0, 0.0, 0.0, 0.0, 0.0, 0.0, 0.0, 0.0, 0.0, 0.0, 0.0, 0.0, 0.0, 0.0, 0.0, 0.0, 0.0, 0.0, 0.0, 0.0, 0.0, 0.0, 0.0, 0.0, 0.0, 0.0, 0.0, 0.0, 0.0, 0.0, 0.0, 0.0, 0.0, 0.0, 0.0, 0.0, 0.0, 0.0, 0.0, 0.0, 0.0, 0.0, 0.0, 0.0, 0.0, 0.0, 0.0, 0.0, 0.0, 0.0, 0.0, 0.0, 0.0, 0.0, 0.0, 0.0, 0.0, 0.0, 0.0, 0.0, 0.0, 0.0, 0.0, 0.0, 0.0, 0.0, 0.0, 0.0, 0.0, 0.0, 0.0, 0.0, 0.0, 0.0, 0.0, 0.0, 0.0, 0.0, 0.0, 0.0, 0.0, 0.0, 0.0, 0.0, 0.0, 0.0, 0.0, 0.0, 0.0, 0.0, 0.0, 0.0, 0.0, 0.0, 0.0, 0.0, 0.0, 0.0, 0.0, 0.0, 0.0, 0.0, 0.0, 0.0, 0.0, 0.0, 0.0, 0.0, 0.0, 0.0, 0.0, 0.0, 0.0, 0.0, 0.0, 0.0, 0.0, 0.0, 0.0, 0.0, 0.0, 0.0, 0.0, 0.0, 0.0, 0.0, 0.0, 0.0, 0.0, 0.0, 0.0, 0.0, 0.0, 0.0, 0.0, 0.0, 0.0, 0.0, 0.0, 0.0, 0.0, 0.0, 0.0, 0.0, 0.0, 0.0, 0.0, 0.0, 0.0, 0.0, 0.0, 0.0, 0.0, 0.0, 0.0, 0.0, 0.0, 0.0, 0.0, 0.0, 0.0, 0.0, 0.0, 0.0, 0.0, 0.0, 0.0, 0.0, 0.0, 0.0, 0.0, 0.0, 0.0, 0.0, 0.0, 0.0, 0.0, 0.0, 0.0, 0.0, 0.0, 0.0, 0.0, 0.0, 0.0, 0.0, 0.0, 0.0, 0.0, 0.0, 0.0, 0.0, 0.0, 0.0, 0.0, 0.0, 0.0, 0.0, 0.0, 0.0, 0.0, 0.0, 0.0, 0.0, 0.0, 0.0, 0.0, 0.0, 0.0, 0.0, 0.0, 0.0, 0.0, 0.0, 0.0, 0.0, 0.0, 0.0, 0.0, 0.0, 0.0, 0.0, 0.0, 0.0, 0.0, 0.0, 0.0, 0.0, 0.0, 0.0, 0.0, 0.0, 0.0, 0.0, 0.0, 0.0, 0.0, 0.0, 0.0, 0.0, 0.0, 0.0, 0.0, 0.0, 0.0, 0.0, 0.0, 0.0, 0.0, 0.0, 0.0, 0.0, 0.0, 0.0, 0.0, 0.0, 0.0, 0.0, 0.0, 0.0, 0.0, 0.0, 0.0, 0.0, 0.0, 0.0, 0.0, 0.0, 0.0, 0.0, 0.0, 0.0, 0.0, 0.0, 0.0, 0.0, 0.0, 0.0, 0.0, 0.0, 0.0, 0.0, 0.0, 0.0, 0.0, 0.0, 0.0, 0.0, 0.0, 0.0, 0.0, 0.0, 0.0, 0.0, 0.0, 0.0, 0.0, 0.0, 0.0, 0.0, 0.0, 0.0, 0.0, 0.0, 0.0, 0.0, 0.0, 0.0, 0.0, 0.0, 0.0, 0.0, 0.0, 0.0, 0.0, 0.0, 0.0, 0.0, 0.0, 0.0, 0.0, 0.0, 0.0, 0.0, 0.0, 0.0, 0.0, 0.0, 0.0, 0.0, 0.0, 0.0, 0.0, 0.0, 0.0, 0.0, 0.0, 0.0, 0.0, 0.0, 0.0, 0.0, 0.0, 0.0, 0.0, 0.0, 0.0, 0.0, 0.0, 0.0, 0.0, 0.0, 0.0, 0.0, 0.0, 0.0, 0.0, 0.0, 0.0, 0.0, 0.0, 0.0, 0.0, 0.0, 0.0, 0.0, 0.0, 0.0, 0.0, 0.0, 0.0, 0.0, 0.0, 0.0, 0.0, 0.0, 0.0, 0.0, 0.0, 0.0, 0.0, 0.0, 0.0, 0.0, 0.0, 0.0, 0.0, 0.0, 0.0, 0.0, 0.0, 0.0, 0.0, 0.0, 0.0, 0.0, 0.0, 0.0, 0.0, 0.0, 0.0, 0.0, 0.0, 0.0, 0.0, 0.0, 0.0, 0.0, 0.0, 0.0, 0.0, 0.0, 0.0, 0.0, 0.0, 0.0, 0.0, 0.0, 0.0, 0.0, 0.0, 0.0, 0.0, 0.0, 0.0, 0.0, 0.0, 0.0, 0.0, 0.0, 0.0, 0.0, 0.0, 0.0, 0.0, 0.0, 0.0, 0.0, 0.0, 0.0, 0.0, 0.0, 0.0, 0.0, 0.0, 0.0, 0.0, 0.0, 0.0, 0.0, 0.0, 0.0, 0.0, 0.0, 0.0, 0.0, 0.0, 0.0, 0.0])
me_circle.materials.append(mat_material_001)
me_circle.materials.append(mat_material_002)
me_circle.update()

# ---- objects
ob_cube = bpy.data.objects.new('Cube', me_cube)
ob_light = bpy.data.objects.new('Light', light_light)
ob_camera = bpy.data.objects.new('Camera', cam_camera)
ob_circle = bpy.data.objects.new('Circle', me_circle)

# ---- transforms, parenting, visibility, modifiers, constraints
ob_cube.location = (0.0, 0.0, 3.482)
ob_cube.lock_rotations_4d = False
ob_cube.empty_display_type = 'ARROWS'
ob_cube.lineart.crease_threshold = 0.0
ob_light.location = (4.076, 1.005, 5.904)
ob_light.rotation_euler = (0.6503, 0.05522, 1.866)
ob_light.lock_rotations_4d = False
ob_light.empty_display_type = 'ARROWS'
ob_light.color = (0.0, 0.0, 0.0, 0.0)
ob_light.lineart.crease_threshold = 0.0
ob_camera.location = (7.359, -6.926, 4.958)
ob_camera.rotation_euler = (1.109, 0.0, 0.8149)
ob_camera.lock_rotations_4d = False
ob_camera.empty_display_type = 'ARROWS'
ob_camera.color = (0.0, 0.0, 0.0, 0.0)
ob_camera.display_type = 'WIRE'
ob_camera.lineart.crease_threshold = 0.0
ob_circle.location = (-9.505e-33, 1.406, -4.281e-17)
ob_circle.rotation_euler = (0.0, 1.571, 0.0)
_m = ob_circle.modifiers.new('Mirror', 'MIRROR')
_m.use_axis = (False, True, False)
_m.use_clip = True
_m.mirror_object = ob_cube

# ---- collection membership
col_collection.objects.link(ob_cube)
col_collection.objects.link(ob_light)
col_collection.objects.link(ob_camera)
col_collection.objects.link(ob_circle)

# ---- scene / render settings (as saved in the file)
scene.camera = ob_camera
scene.frame_start = 1; scene.frame_end = 250; scene.frame_set(1)
scene.render.engine = 'BLENDER_EEVEE_NEXT'
scene.cycles.sampling_pattern = 'TABULATED_SOBOL'
bpy.context.view_layer.update()
